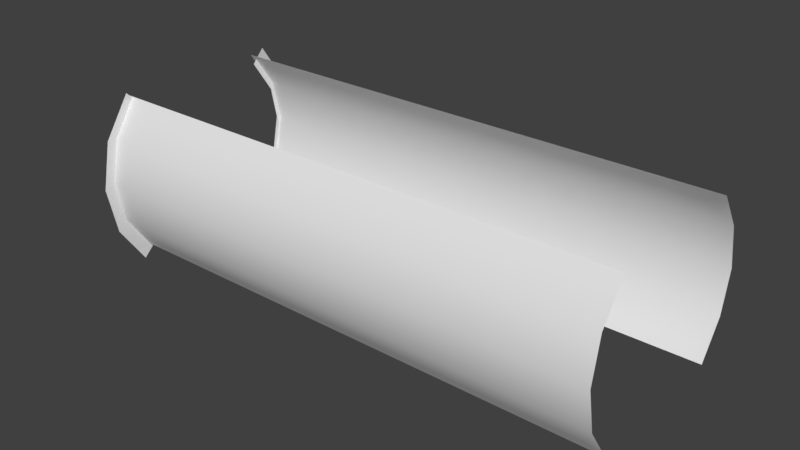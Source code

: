 # Source: test.blend  (saved by Blender 2.79.7; exported with 4.5.12 LTS)
import bpy
from mathutils import Matrix  # noqa: F401  (used for matrix-valued properties, if any)

bpy.ops.wm.read_factory_settings(use_empty=True)
scene = bpy.context.scene
scene.name = 'Scene'

# ---- collections
col_collection_1 = bpy.data.collections.new('Collection 1'); scene.collection.children.link(col_collection_1)

# ---- materials (node trees are filled in below, after node groups)
mat_m1warp_particle = bpy.data.materials.new('m1warp_particle')
mat_m1warp_particle.alpha_threshold = 0.0
mat_m1warp_particle.use_transparent_shadow = False
mat_m1warp_particle.roughness = 0.5
mat_m0zz_ring_001 = bpy.data.materials.new('m0zz_ring.001')
mat_m0zz_ring_001.alpha_threshold = 0.0
mat_m0zz_ring_001.use_transparent_shadow = False
mat_m0zz_ring_001.roughness = 0.5
mat_m2pin_warpmain = bpy.data.materials.new('m2pin_WarpMain')
mat_m2pin_warpmain.alpha_threshold = 0.0
mat_m2pin_warpmain.use_transparent_shadow = False
mat_m2pin_warpmain.roughness = 0.5

# ---- material node trees

# ---- world
world_world = bpy.data.worlds.new('World'); scene.world = world_world
world_world.color = (0.05088, 0.05088, 0.05088)
world_world.use_sun_shadow = False
world_world.sun_shadow_jitter_overblur = 0.0

# ---- meshes
me_meshid1_name_002 = bpy.data.meshes.new('meshId1_name.002')
me_meshid1_name_002.from_pydata([(-3450.0, 1713.0, 709.5), (-3450.0, 1856.0, -9.517e-05), (-4435.0, 1713.0, 709.5), (-4435.0, 1856.0, -9.517e-05), (-1480.0, 1856.0, -9.517e-05), (-1480.0, 1713.0, 709.5), (-4435.0, 1311.0, 1311.0), (-1480.0, 1311.0, 1311.0), (-3450.0, -1713.0, -709.5), (-4435.0, -1713.0, -709.5), (-4435.0, -1856.0, 0.0003931), (-2465.0, -1856.0, 0.0003931), (-1480.0, -1713.0, -709.5), (-2465.0, 1713.0, -709.5), (-3450.0, 1713.0, -709.5), (-2465.0, 1856.0, -9.517e-05), (-1480.0, 1713.0, -709.5), (494.0, 1713.0, 709.5), (494.0, 1856.0, -9.517e-05), (1479.0, 1856.0, -9.517e-05), (2468.0, 1713.0, -709.5), (3453.0, 1856.0, -9.517e-05), (4438.0, 1713.0, -709.5), (2468.0, 1856.0, -9.517e-05), (4438.0, 1713.0, 709.5), (3453.0, 1713.0, 709.5), (2468.0, 1713.0, 709.5), (1479.0, 1311.0, 1311.0), (3453.0, -1311.0, 1311.0), (3453.0, -1713.0, 709.5), (1479.0, -1713.0, 709.5), (-490.9, 1311.0, 1311.0), (-490.9, 1713.0, 709.5), (3453.0, 1713.0, -709.5), (4438.0, 1311.0, -1311.0), (3453.0, -1311.0, -1311.0), (494.0, 1311.0, 1311.0), (2468.0, -1311.0, 1311.0), (-2465.0, 1713.0, 709.5), (-2465.0, 1311.0, 1311.0), (-3450.0, 1311.0, 1311.0), (4438.0, -1713.0, 709.5), (2468.0, -1713.0, 709.5), (4438.0, -1713.0, -709.5), (2468.0, -1311.0, -1311.0), (494.0, -1311.0, 1311.0), (-1480.0, -1311.0, 1311.0), (494.0, -1713.0, 709.5), (-490.9, -1311.0, 1311.0), (1479.0, -1311.0, 1311.0), (3453.0, 1311.0, -1311.0), (2468.0, 1311.0, -1311.0), (-490.9, -1713.0, 709.5), (-1480.0, -1856.0, 0.0003931), (-1480.0, -1713.0, 709.5), (1479.0, -1713.0, -709.5), (494.0, -1311.0, -1311.0), (-490.9, -1713.0, -709.5), (-4435.0, -1311.0, -1311.0), (-2465.0, -1713.0, -709.5), (-2465.0, -1311.0, -1311.0), (494.0, -1713.0, -709.5), (494.0, -1856.0, 0.0003931), (-490.9, -1856.0, 0.0003931), (1479.0, -1856.0, 0.0003931), (-490.9, -1311.0, -1311.0), (-1480.0, -1311.0, -1311.0), (1479.0, -1311.0, -1311.0), (-4435.0, -1311.0, 1311.0), (-2465.0, -1311.0, 1311.0), (-3450.0, -1311.0, 1311.0), (-490.9, 1311.0, -1311.0), (494.0, 1311.0, -1311.0), (3453.0, -1856.0, 0.0003931), (2468.0, -1856.0, 0.0003931), (2468.0, -1713.0, -709.5), (3453.0, -1713.0, -709.5), (4438.0, -1856.0, 0.0003931), (-3450.0, -1311.0, -1311.0), (-2465.0, -1713.0, 709.5), (-3450.0, -1856.0, 0.0003931), (-3450.0, -1713.0, 709.5), (494.0, 1713.0, -709.5), (-490.9, 1713.0, -709.5), (-490.9, 1856.0, -9.517e-05), (3453.0, 1311.0, 1311.0), (2468.0, 1311.0, 1311.0), (4438.0, 1311.0, 1311.0), (-2465.0, 1311.0, -1311.0), (-3450.0, 1311.0, -1311.0), (-4435.0, 1311.0, -1311.0), (-4435.0, -1713.0, 709.5), (-4435.0, 1713.0, -709.5), (-1480.0, 1311.0, -1311.0), (1479.0, 1311.0, -1311.0), (1479.0, 1713.0, 709.5), (1479.0, 1713.0, -709.5), (4438.0, -1311.0, 1311.0), (4438.0, -1311.0, -1311.0), (4442.0, 1856.0, -9.517e-05), (-2465.0, -1428.0, -1136.0), (-1480.0, -1428.0, -1136.0), (-3450.0, -1428.0, -1136.0), (-1480.0, 1428.0, -1136.0), (-2465.0, 1428.0, -1136.0), (-2465.0, 1428.0, 1136.0), (-3450.0, 1428.0, 1136.0), (3453.0, 1428.0, 1136.0), (2468.0, 1428.0, 1136.0), (3453.0, 1428.0, -1136.0), (4228.0, 1428.0, -1136.0), (4228.0, -1713.0, 709.5), (4228.0, -1856.0, 0.0003931), (4228.0, -1428.0, 1136.0), (4228.0, 1713.0, 708.9), (4228.0, 1428.0, 1136.0), (-4225.0, -1428.0, -1136.0), (494.0, -1428.0, 1136.0), (1479.0, -1428.0, 1136.0), (-4225.0, 1428.0, 1136.0), (2468.0, -1428.0, -1136.0), (1479.0, -1428.0, -1136.0), (-490.9, 1428.0, -1136.0), (494.0, 1428.0, -1136.0), (-2465.0, -1428.0, 1136.0), (-3450.0, -1428.0, 1136.0), (4228.0, -1713.0, -709.5), (4228.0, -1428.0, -1136.0), (1479.0, 1428.0, 1136.0), (2468.0, -1428.0, 1136.0), (4228.0, 1713.0, -708.9), (4232.0, 1856.0, -9.517e-05), (494.0, 1428.0, 1136.0), (3453.0, -1428.0, 1136.0), (494.0, -1428.0, -1136.0), (-490.9, -1428.0, -1136.0), (-1480.0, 1428.0, 1136.0), (-4225.0, -1856.0, 0.0003931), (-4225.0, -1713.0, 709.5), (2468.0, 1428.0, -1136.0), (-490.9, -1428.0, 1136.0), (-1480.0, -1428.0, 1136.0), (-490.9, 1428.0, 1136.0), (-4225.0, 1713.0, 709.5), (3453.0, -1428.0, -1136.0), (-3450.0, 1428.0, -1136.0), (-4225.0, 1428.0, -1136.0), (-4225.0, -1713.0, -709.5), (-4225.0, 1856.0, -9.517e-05), (1479.0, 1428.0, -1136.0), (-4225.0, -1428.0, 1136.0), (-4225.0, 1713.0, -709.5)], [], [(121, 75, 120), (116, 8, 102), (137, 8, 147), (140, 47, 52), (112, 29, 111), (76, 74, 73), (63, 47, 62), (18, 83, 82), (30, 62, 47), (16, 104, 103), (130, 21, 33), (146, 14, 151), (149, 20, 96), (128, 17, 95), (115, 25, 114), (118, 42, 30), (75, 144, 120), (59, 102, 8), (126, 144, 76), (125, 79, 81), (0, 105, 106), (15, 14, 13), (12, 11, 53), (32, 132, 142), (143, 106, 119), (101, 59, 12), (33, 139, 109), (59, 80, 11), (23, 25, 26), (80, 79, 11), (150, 81, 138), (26, 107, 108), (148, 0, 143), (38, 1, 15), (19, 26, 95), (129, 29, 42), (95, 108, 128), (141, 52, 54), (101, 57, 135), (95, 18, 19), (4, 32, 5), (96, 123, 149), (122, 82, 83), (103, 83, 16), (54, 11, 79), (74, 29, 73), (64, 75, 55), (138, 80, 137), (84, 17, 32), (16, 84, 4), (12, 63, 57), (110, 33, 109), (135, 61, 134), (114, 21, 131), (96, 23, 19), (21, 20, 33), (64, 61, 62), (54, 124, 141), (5, 142, 136), (111, 133, 113), (136, 38, 5), (4, 13, 16), (151, 1, 148), (64, 42, 74), (55, 134, 61), (112, 76, 73), (57, 62, 61), (19, 82, 96), (53, 52, 63), (5, 15, 4), (145, 13, 14), (118, 47, 117), (101, 60, 100), (100, 78, 102), (104, 93, 103), (105, 40, 106), (107, 86, 108), (110, 50, 34), (111, 77, 112), (113, 41, 111), (115, 24, 87), (116, 78, 58), (117, 49, 118), (119, 40, 6), (120, 67, 121), (122, 72, 123), (125, 69, 124), (127, 43, 98), (108, 27, 128), (118, 37, 129), (131, 22, 99), (128, 36, 132), (113, 28, 97), (103, 71, 122), (134, 65, 135), (136, 39, 105), (137, 91, 138), (139, 50, 109), (115, 85, 107), (141, 48, 140), (124, 46, 141), (132, 31, 142), (119, 2, 143), (127, 35, 144), (140, 45, 117), (142, 7, 136), (145, 88, 104), (146, 89, 145), (147, 10, 137), (143, 3, 148), (123, 94, 149), (135, 66, 101), (129, 28, 133), (112, 43, 126), (149, 51, 139), (110, 22, 130), (150, 91, 68), (144, 44, 120), (121, 56, 134), (131, 24, 114), (148, 92, 151), (150, 70, 125), (146, 92, 90), (116, 9, 147), (121, 55, 75), (116, 147, 8), (137, 80, 8), (140, 117, 47), (112, 73, 29), (76, 75, 74), (63, 52, 47), (18, 84, 83), (30, 64, 62), (16, 13, 104), (130, 131, 21), (146, 145, 14), (149, 139, 20), (128, 132, 17), (115, 107, 25), (118, 129, 42), (75, 76, 144), (59, 100, 102), (126, 127, 144), (125, 124, 79), (0, 38, 105), (15, 1, 14), (12, 59, 11), (32, 17, 132), (143, 0, 106), (101, 100, 59), (33, 20, 139), (59, 8, 80), (23, 21, 25), (80, 81, 79), (150, 125, 81), (26, 25, 107), (148, 1, 0), (38, 0, 1), (19, 23, 26), (129, 133, 29), (95, 26, 108), (141, 140, 52), (101, 12, 57), (95, 17, 18), (4, 84, 32), (96, 82, 123), (122, 123, 82), (103, 122, 83), (54, 53, 11), (74, 42, 29), (64, 74, 75), (138, 81, 80), (84, 18, 17), (16, 83, 84), (12, 53, 63), (110, 130, 33), (135, 57, 61), (114, 25, 21), (96, 20, 23), (21, 23, 20), (64, 55, 61), (54, 79, 124), (5, 32, 142), (111, 29, 133), (136, 105, 38), (4, 15, 13), (151, 14, 1), (64, 30, 42), (55, 121, 134), (112, 126, 76), (57, 63, 62), (19, 18, 82), (53, 54, 52), (5, 38, 15), (145, 104, 13), (118, 30, 47), (101, 66, 60), (100, 60, 78), (104, 88, 93), (105, 39, 40), (107, 85, 86), (110, 109, 50), (111, 41, 77), (113, 97, 41), (115, 114, 24), (116, 102, 78), (117, 45, 49), (119, 106, 40), (120, 44, 67), (122, 71, 72), (125, 70, 69), (127, 126, 43), (108, 86, 27), (118, 49, 37), (131, 130, 22), (128, 27, 36), (113, 133, 28), (103, 93, 71), (134, 56, 65), (136, 7, 39), (137, 10, 91), (139, 51, 50), (115, 87, 85), (141, 46, 48), (124, 69, 46), (132, 36, 31), (119, 6, 2), (127, 98, 35), (140, 48, 45), (142, 31, 7), (145, 89, 88), (146, 90, 89), (147, 9, 10), (143, 2, 3), (123, 72, 94), (135, 65, 66), (129, 37, 28), (112, 77, 43), (149, 94, 51), (110, 34, 22), (150, 138, 91), (144, 35, 44), (121, 67, 56), (131, 99, 24), (148, 3, 92), (150, 68, 70), (146, 151, 92), (116, 58, 9)])
me_meshid1_name_002.polygons.foreach_set('use_smooth', [True] * 248)
_uv = me_meshid1_name_002.uv_layers.new(name='UVMap')
_uv.uv.foreach_set('vector', [1.927, 1.0, 1.75, 0.6719, 1.927, 0.6719, 1.927, 0.93, 1.75, 0.6719, 1.927, 0.6719, 1.5, 0.93, 1.75, 0.6719, 1.75, 0.93, 1.073, 0.6719, 1.25, 0.3398, 1.25, 0.6719, 1.5, 0.08167, 1.25, 0.3398, 1.25, 0.08167, 1.75, 0.3398, 1.5, 0.6719, 1.5, 0.3398, 1.5, 0.6719, 1.25, 0.3398, 1.5, 0.3398, -0.5, 0.3398, -0.75, 0.6719, -0.75, 0.3398, 1.25, 0.01172, 1.5, 0.3398, 1.25, 0.3398, -0.75, 0.01172, -0.9274, 0.3398, -0.9274, 0.01172, -0.7498, 0.08167, -0.5, 0.3398, -0.75, 0.3398, -0.9274, 0.93, -0.75, 0.6719, -0.75, 0.93, -0.9274, 1.0, -0.75, 0.6719, -0.75, 1.0, -0.07256, 0.01172, -0.25, 0.3398, -0.25, 0.01172, -0.07256, 0.08167, -0.25, 0.3398, -0.2502, 0.08167, 1.073, 1.0, 1.25, 0.6719, 1.25, 1.0, 1.75, 0.6719, 1.927, 0.3398, 1.927, 0.6719, 1.75, 0.3398, 1.927, 0.6719, 1.75, 0.6719, 1.75, 0.08167, 1.927, 0.3398, 1.75, 0.3398, 1.073, 0.6719, 1.25, 0.3398, 1.25, 0.6719, -0.25, 0.6719, -0.07256, 0.3398, -0.07256, 0.6719, -0.5, 0.3398, -0.75, 0.6719, -0.75, 0.3398, 1.75, 0.01172, 1.5, 0.3398, 1.5, 0.01172, -0.25, 0.6719, -0.07256, 0.3398, -0.07256, 0.6719, -0.25, 0.93, -0.07256, 0.6719, -0.07256, 0.93, 1.927, 0.01172, 1.75, 0.3398, 1.75, 0.01172, -0.75, 0.3398, -0.9274, 0.6719, -0.9274, 0.3398, 1.75, 0.3398, 1.5, 0.6719, 1.5, 0.3398, -0.5, 0.6719, -0.25, 0.3398, -0.25, 0.6719, 1.5, 0.6719, 1.25, 0.3398, 1.5, 0.3398, 1.073, 0.93, 1.25, 0.6719, 1.25, 0.93, -0.25, 0.6719, -0.07256, 0.3398, -0.07256, 0.6719, -0.5, 0.93, -0.25, 0.6719, -0.25, 0.93, -0.25, 0.3398, -0.5, 0.6719, -0.5, 0.3398, -0.5, 1.0, -0.25, 0.6719, -0.25, 1.0, 1.073, 0.6719, 1.25, 0.3398, 1.25, 0.6719, -0.25, 1.0, -0.07256, 0.6719, -0.07256, 1.0, 1.073, 1.0, 1.25, 0.6719, 1.25, 1.0, 1.927, 1.0, 1.75, 0.6719, 1.927, 0.6719, -0.25, 0.01172, -0.5, 0.3398, -0.5, 0.01172, -0.5, 1.0, -0.25, 0.6719, -0.25, 1.0, -0.75, 0.01172, -0.9274, 0.3398, -0.9274, 0.01172, -0.9274, 0.6719, -0.75, 0.3398, -0.75, 0.6719, -0.9274, 1.0, -0.75, 0.6719, -0.75, 1.0, 1.25, 0.01172, 1.5, 0.3398, 1.25, 0.3398, 1.5, 0.6719, 1.25, 0.3398, 1.5, 0.3398, 1.5, 1.0, 1.75, 0.6719, 1.75, 1.0, 1.25, 0.93, 1.5, 0.6719, 1.5, 0.93, -0.5, 0.6719, -0.25, 0.3398, -0.25, 0.6719, -0.75, 1.0, -0.5, 0.6719, -0.5, 1.0, 1.75, 1.0, 1.5, 0.6719, 1.75, 0.6719, -0.9274, 0.08167, -0.75, 0.3398, -0.9274, 0.3398, 1.927, 0.6719, 1.75, 0.3398, 1.927, 0.3398, -0.2502, 0.08167, -0.5, 0.3398, -0.5, 0.08137, -0.75, 1.0, -0.5, 0.6719, -0.5, 1.0, -0.5, 0.3398, -0.75, 0.6719, -0.75, 0.3398, 1.5, 0.01172, 1.75, 0.3398, 1.5, 0.3398, 1.25, 0.01172, 1.073, 0.3398, 1.073, 0.01172, -0.25, 1.0, -0.07256, 0.6719, -0.07256, 1.0, 1.25, 0.08167, 1.073, 0.3398, 1.073, 0.08167, -0.07256, 0.01172, -0.25, 0.3398, -0.25, 0.01172, -0.5, 0.01172, -0.75, 0.3398, -0.75, 0.01172, -0.75, 0.93, -0.5, 0.6719, -0.5, 0.93, 1.5, 1.0, 1.25, 0.6719, 1.5, 0.6719, 1.75, 0.01172, 1.927, 0.3398, 1.75, 0.3398, 1.5, 0.08167, 1.75, 0.3398, 1.5, 0.3398, 1.75, 0.6719, 1.5, 0.3398, 1.75, 0.3398, -0.5, 0.01172, -0.75, 0.3398, -0.75, 0.01172, 1.5, 1.0, 1.25, 0.6719, 1.5, 0.6719, -0.25, 0.01172, -0.5, 0.3398, -0.5, 0.01172, -0.9274, 0.6719, -0.75, 0.3398, -0.75, 0.6719, 1.073, 0.01172, 1.25, 0.3398, 1.073, 0.4353, 1.927, 0.01172, 2.0, 0.3398, 1.927, 0.3398, 1.927, 0.3398, 2.0, 0.6719, 1.927, 0.6719, -0.9274, 0.3398, -1.0, 0.01172, -0.9274, 0.01172, -0.07256, 0.3398, 0.0, 0.6719, -0.07256, 0.6719, -0.07256, 0.3398, 0.0, 0.6719, -0.07256, 0.6719, -0.9274, 0.08167, -1.0, 0.3398, -1.0, 0.01172, 1.25, 0.08167, 1.5, 0.01172, 1.5, 0.08167, 1.073, 0.08167, 1.25, 0.01172, 1.25, 0.08167, -0.07256, 0.08167, -0.25, 0.01172, 0.0, 0.01172, 1.927, 0.93, 2.0, 0.6719, 2.0, 1.0, 1.073, 0.4353, 1.0, 0.01172, 1.073, 0.01172, -0.07256, 0.93, 0.0, 0.6719, 0.0, 1.0, 1.927, 0.6719, 2.0, 1.0, 1.927, 1.0, -0.9274, 0.6719, -1.0, 0.3398, -0.9274, 0.3398, 1.073, 0.6719, 1.0, 0.3398, 1.073, 0.3398, 1.927, 0.08167, 1.75, 0.01172, 2.0, 0.01172, -0.07256, 0.6719, 0.0, 1.0, -0.07256, 1.0, 1.073, 1.0, 1.0, 0.6719, 1.073, 0.6719, -0.5, 0.08137, -0.75, 0.01172, -0.5, 0.01172, -0.07256, 0.01172, 0.0, 0.3398, -0.07256, 0.3398, 1.073, 0.08167, 1.0, 0.3398, 1.0, 0.01172, -0.9274, 1.0, -1.0, 0.6719, -0.9274, 0.6719, 1.927, 0.3398, 2.0, 0.6719, 1.927, 0.6719, -0.07256, 0.01172, 0.0, 0.3398, -0.07256, 0.3398, 1.5, 0.93, 1.25, 1.0, 1.25, 0.93, -0.9274, 0.6719, -1.0, 0.3398, -0.9274, 0.3398, -0.07256, 0.08167, 0.0, 0.3398, -0.07256, 0.3398, 1.073, 1.0, 1.0, 0.6719, 1.073, 0.6719, 1.073, 0.3398, 1.0, 0.01172, 1.073, 0.01172, -0.07256, 0.3398, 0.0, 0.6719, -0.07256, 0.6719, -0.07256, 0.93, -0.25, 1.0, -0.25, 0.93, 1.927, 0.08167, 2.0, 0.3398, 1.927, 0.3398, 1.073, 0.6719, 1.0, 0.3398, 1.073, 0.4353, -0.07256, 0.6719, 0.0, 1.0, -0.07256, 1.0, -0.9274, 0.6719, -1.0, 0.3398, -0.9274, 0.3398, -0.9274, 0.93, -1.0, 0.6719, -0.9274, 0.6719, 1.75, 0.93, 1.5, 1.0, 1.5, 0.93, -0.25, 0.93, -0.5, 1.0, -0.5, 0.93, -0.9274, 0.3398, -1.0, 0.01172, -0.9274, 0.01172, 1.927, 0.6719, 2.0, 1.0, 1.927, 1.0, 1.073, 0.6719, 1.0, 0.3398, 1.073, 0.3398, 1.5, 0.08167, 1.75, 0.01172, 1.75, 0.08167, -0.9274, 1.0, -1.0, 0.6719, -0.9274, 0.6719, -0.9274, 0.08167, -0.75, 0.01172, -0.7498, 0.08167, 1.073, 0.93, 1.25, 1.0, 1.0, 1.0, 1.927, 0.3398, 2.0, 0.6719, 1.927, 0.6719, 1.927, 0.01172, 2.0, 0.3398, 1.927, 0.3398, -0.5, 0.08137, -0.25, 0.01172, -0.2502, 0.08167, -0.5, 0.93, -0.75, 1.0, -0.75, 0.93, 1.073, 0.93, 1.0, 0.6719, 1.073, 0.6719, -0.9274, 0.93, -0.75, 1.0, -1.0, 1.0, 1.927, 0.93, 1.75, 1.0, 1.75, 0.93, 1.927, 1.0, 1.75, 1.0, 1.75, 0.6719, 1.927, 0.93, 1.75, 0.93, 1.75, 0.6719, 1.5, 0.93, 1.5, 0.6719, 1.75, 0.6719, 1.073, 0.6719, 1.073, 0.4353, 1.25, 0.3398, 1.5, 0.08167, 1.5, 0.3398, 1.25, 0.3398, 1.75, 0.3398, 1.75, 0.6719, 1.5, 0.6719, 1.5, 0.6719, 1.25, 0.6719, 1.25, 0.3398, -0.5, 0.3398, -0.5, 0.6719, -0.75, 0.6719, 1.25, 0.01172, 1.5, 0.01172, 1.5, 0.3398, -0.75, 0.01172, -0.75, 0.3398, -0.9274, 0.3398, -0.7498, 0.08167, -0.5, 0.08137, -0.5, 0.3398, -0.9274, 0.93, -0.9274, 0.6719, -0.75, 0.6719, -0.9274, 1.0, -0.9274, 0.6719, -0.75, 0.6719, -0.07256, 0.01172, -0.07256, 0.3398, -0.25, 0.3398, -0.07256, 0.08167, -0.07256, 0.3398, -0.25, 0.3398, 1.073, 1.0, 1.073, 0.6719, 1.25, 0.6719, 1.75, 0.6719, 1.75, 0.3398, 1.927, 0.3398, 1.75, 0.3398, 1.927, 0.3398, 1.927, 0.6719, 1.75, 0.08167, 1.927, 0.08167, 1.927, 0.3398, 1.073, 0.6719, 1.073, 0.3398, 1.25, 0.3398, -0.25, 0.6719, -0.25, 0.3398, -0.07256, 0.3398, -0.5, 0.3398, -0.5, 0.6719, -0.75, 0.6719, 1.75, 0.01172, 1.75, 0.3398, 1.5, 0.3398, -0.25, 0.6719, -0.25, 0.3398, -0.07256, 0.3398, -0.25, 0.93, -0.25, 0.6719, -0.07256, 0.6719, 1.927, 0.01172, 1.927, 0.3398, 1.75, 0.3398, -0.75, 0.3398, -0.75, 0.6719, -0.9274, 0.6719, 1.75, 0.3398, 1.75, 0.6719, 1.5, 0.6719, -0.5, 0.6719, -0.5, 0.3398, -0.25, 0.3398, 1.5, 0.6719, 1.25, 0.6719, 1.25, 0.3398, 1.073, 0.93, 1.073, 0.6719, 1.25, 0.6719, -0.25, 0.6719, -0.25, 0.3398, -0.07256, 0.3398, -0.5, 0.93, -0.5, 0.6719, -0.25, 0.6719, -0.25, 0.3398, -0.25, 0.6719, -0.5, 0.6719, -0.5, 1.0, -0.5, 0.6719, -0.25, 0.6719, 1.073, 0.6719, 1.073, 0.3398, 1.25, 0.3398, -0.25, 1.0, -0.25, 0.6719, -0.07256, 0.6719, 1.073, 1.0, 1.073, 0.6719, 1.25, 0.6719, 1.927, 1.0, 1.75, 1.0, 1.75, 0.6719, -0.25, 0.01172, -0.25, 0.3398, -0.5, 0.3398, -0.5, 1.0, -0.5, 0.6719, -0.25, 0.6719, -0.75, 0.01172, -0.75, 0.3398, -0.9274, 0.3398, -0.9274, 0.6719, -0.9274, 0.3398, -0.75, 0.3398, -0.9274, 1.0, -0.9274, 0.6719, -0.75, 0.6719, 1.25, 0.01172, 1.5, 0.01172, 1.5, 0.3398, 1.5, 0.6719, 1.25, 0.6719, 1.25, 0.3398, 1.5, 1.0, 1.5, 0.6719, 1.75, 0.6719, 1.25, 0.93, 1.25, 0.6719, 1.5, 0.6719, -0.5, 0.6719, -0.5, 0.3398, -0.25, 0.3398, -0.75, 1.0, -0.75, 0.6719, -0.5, 0.6719, 1.75, 1.0, 1.5, 1.0, 1.5, 0.6719, -0.9274, 0.08167, -0.7498, 0.08167, -0.75, 0.3398, 1.927, 0.6719, 1.75, 0.6719, 1.75, 0.3398, -0.2502, 0.08167, -0.25, 0.3398, -0.5, 0.3398, -0.75, 1.0, -0.75, 0.6719, -0.5, 0.6719, -0.5, 0.3398, -0.5, 0.6719, -0.75, 0.6719, 1.5, 0.01172, 1.75, 0.01172, 1.75, 0.3398, 1.25, 0.01172, 1.25, 0.3398, 1.073, 0.3398, -0.25, 1.0, -0.25, 0.6719, -0.07256, 0.6719, 1.25, 0.08167, 1.25, 0.3398, 1.073, 0.3398, -0.07256, 0.01172, -0.07256, 0.3398, -0.25, 0.3398, -0.5, 0.01172, -0.5, 0.3398, -0.75, 0.3398, -0.75, 0.93, -0.75, 0.6719, -0.5, 0.6719, 1.5, 1.0, 1.25, 1.0, 1.25, 0.6719, 1.75, 0.01172, 1.927, 0.01172, 1.927, 0.3398, 1.5, 0.08167, 1.75, 0.08167, 1.75, 0.3398, 1.75, 0.6719, 1.5, 0.6719, 1.5, 0.3398, -0.5, 0.01172, -0.5, 0.3398, -0.75, 0.3398, 1.5, 1.0, 1.25, 1.0, 1.25, 0.6719, -0.25, 0.01172, -0.25, 0.3398, -0.5, 0.3398, -0.9274, 0.6719, -0.9274, 0.3398, -0.75, 0.3398, 1.073, 0.01172, 1.25, 0.01172, 1.25, 0.3398, 1.927, 0.01172, 2.0, 0.01172, 2.0, 0.3398, 1.927, 0.3398, 2.0, 0.3398, 2.0, 0.6719, -0.9274, 0.3398, -1.0, 0.3398, -1.0, 0.01172, -0.07256, 0.3398, 0.0, 0.3398, 0.0, 0.6719, -0.07256, 0.3398, 0.0, 0.3398, 0.0, 0.6719, -0.9274, 0.08167, -0.9274, 0.3398, -1.0, 0.3398, 1.25, 0.08167, 1.25, 0.01172, 1.5, 0.01172, 1.073, 0.08167, 1.0, 0.01172, 1.25, 0.01172, -0.07256, 0.08167, -0.2502, 0.08167, -0.25, 0.01172, 1.927, 0.93, 1.927, 0.6719, 2.0, 0.6719, 1.073, 0.4353, 1.0, 0.3398, 1.0, 0.01172, -0.07256, 0.93, -0.07256, 0.6719, 0.0, 0.6719, 1.927, 0.6719, 2.0, 0.6719, 2.0, 1.0, -0.9274, 0.6719, -1.0, 0.6719, -1.0, 0.3398, 1.073, 0.6719, 1.0, 0.6719, 1.0, 0.3398, 1.927, 0.08167, 1.75, 0.08167, 1.75, 0.01172, -0.07256, 0.6719, 0.0, 0.6719, 0.0, 1.0, 1.073, 1.0, 1.0, 1.0, 1.0, 0.6719, -0.5, 0.08137, -0.7498, 0.08167, -0.75, 0.01172, -0.07256, 0.01172, 0.0, 0.01172, 0.0, 0.3398, 1.073, 0.08167, 1.073, 0.3398, 1.0, 0.3398, -0.9274, 1.0, -1.0, 1.0, -1.0, 0.6719, 1.927, 0.3398, 2.0, 0.3398, 2.0, 0.6719, -0.07256, 0.01172, 0.0, 0.01172, 0.0, 0.3398, 1.5, 0.93, 1.5, 1.0, 1.25, 1.0, -0.9274, 0.6719, -1.0, 0.6719, -1.0, 0.3398, -0.07256, 0.08167, 0.0, 0.01172, 0.0, 0.3398, 1.073, 1.0, 1.0, 1.0, 1.0, 0.6719, 1.073, 0.3398, 1.0, 0.3398, 1.0, 0.01172, -0.07256, 0.3398, 0.0, 0.3398, 0.0, 0.6719, -0.07256, 0.93, 0.0, 1.0, -0.25, 1.0, 1.927, 0.08167, 2.0, 0.01172, 2.0, 0.3398, 1.073, 0.6719, 1.0, 0.6719, 1.0, 0.3398, -0.07256, 0.6719, 0.0, 0.6719, 0.0, 1.0, -0.9274, 0.6719, -1.0, 0.6719, -1.0, 0.3398, -0.9274, 0.93, -1.0, 1.0, -1.0, 0.6719, 1.75, 0.93, 1.75, 1.0, 1.5, 1.0, -0.25, 0.93, -0.25, 1.0, -0.5, 1.0, -0.9274, 0.3398, -1.0, 0.3398, -1.0, 0.01172, 1.927, 0.6719, 2.0, 0.6719, 2.0, 1.0, 1.073, 0.6719, 1.0, 0.6719, 1.0, 0.3398, 1.5, 0.08167, 1.5, 0.01172, 1.75, 0.01172, -0.9274, 1.0, -1.0, 1.0, -1.0, 0.6719, -0.9274, 0.08167, -1.0, 0.01172, -0.75, 0.01172, 1.073, 0.93, 1.25, 0.93, 1.25, 1.0, 1.927, 0.3398, 2.0, 0.3398, 2.0, 0.6719, 1.927, 0.01172, 2.0, 0.01172, 2.0, 0.3398, -0.5, 0.08137, -0.5, 0.01172, -0.25, 0.01172, -0.5, 0.93, -0.5, 1.0, -0.75, 1.0, 1.073, 0.93, 1.0, 1.0, 1.0, 0.6719, -0.9274, 0.93, -0.75, 0.93, -0.75, 1.0, 1.927, 0.93, 2.0, 1.0, 1.75, 1.0])
_ca = me_meshid1_name_002.color_attributes.new('Col', 'BYTE_COLOR', 'CORNER')
_ca.data.foreach_set('color', [1.0, 1.0, 1.0, 1.0, 1.0, 1.0, 1.0, 1.0, 1.0, 1.0, 1.0, 1.0, 1.0, 1.0, 1.0, 1.0, 1.0, 1.0, 1.0, 1.0, 1.0, 1.0, 1.0, 1.0, 1.0, 1.0, 1.0, 1.0, 1.0, 1.0, 1.0, 1.0, 1.0, 1.0, 1.0, 1.0, 1.0, 1.0, 1.0, 1.0, 1.0, 1.0, 1.0, 1.0, 1.0, 1.0, 1.0, 1.0, 1.0, 1.0, 1.0, 1.0, 1.0, 1.0, 1.0, 1.0, 1.0, 1.0, 1.0, 1.0, 1.0, 1.0, 1.0, 1.0, 1.0, 1.0, 1.0, 1.0, 1.0, 1.0, 1.0, 1.0, 1.0, 1.0, 1.0, 1.0, 1.0, 1.0, 1.0, 1.0, 1.0, 1.0, 1.0, 1.0, 1.0, 1.0, 1.0, 1.0, 1.0, 1.0, 1.0, 1.0, 1.0, 1.0, 1.0, 1.0, 1.0, 1.0, 1.0, 1.0, 1.0, 1.0, 1.0, 1.0, 1.0, 1.0, 1.0, 1.0, 1.0, 1.0, 1.0, 1.0, 1.0, 1.0, 1.0, 1.0, 1.0, 1.0, 1.0, 1.0, 1.0, 1.0, 1.0, 1.0, 1.0, 1.0, 1.0, 1.0, 1.0, 1.0, 1.0, 1.0, 1.0, 1.0, 1.0, 1.0, 1.0, 1.0, 1.0, 1.0, 1.0, 1.0, 1.0, 1.0, 1.0, 1.0, 1.0, 1.0, 1.0, 1.0, 1.0, 1.0, 1.0, 1.0, 1.0, 1.0, 1.0, 1.0, 1.0, 1.0, 1.0, 1.0, 1.0, 1.0, 1.0, 1.0, 1.0, 1.0, 1.0, 1.0, 1.0, 1.0, 1.0, 1.0, 1.0, 1.0, 1.0, 1.0, 1.0, 1.0, 1.0, 1.0, 1.0, 1.0, 1.0, 1.0, 1.0, 1.0, 1.0, 1.0, 1.0, 1.0, 1.0, 1.0, 1.0, 1.0, 1.0, 1.0, 1.0, 1.0, 1.0, 1.0, 1.0, 1.0, 1.0, 1.0, 1.0, 1.0, 1.0, 1.0, 1.0, 1.0, 1.0, 1.0, 1.0, 1.0, 1.0, 1.0, 1.0, 1.0, 1.0, 1.0, 1.0, 1.0, 1.0, 1.0, 1.0, 1.0, 1.0, 1.0, 1.0, 1.0, 1.0, 1.0, 1.0, 1.0, 1.0, 1.0, 1.0, 1.0, 1.0, 1.0, 1.0, 1.0, 1.0, 1.0, 1.0, 1.0, 1.0, 1.0, 1.0, 1.0, 1.0, 1.0, 1.0, 1.0, 1.0, 1.0, 1.0, 1.0, 1.0, 1.0, 1.0, 1.0, 1.0, 1.0, 1.0, 1.0, 1.0, 1.0, 1.0, 1.0, 1.0, 1.0, 1.0, 1.0, 1.0, 1.0, 1.0, 1.0, 1.0, 1.0, 1.0, 1.0, 1.0, 1.0, 1.0, 1.0, 1.0, 1.0, 1.0, 1.0, 1.0, 1.0, 1.0, 1.0, 1.0, 1.0, 1.0, 1.0, 1.0, 1.0, 1.0, 1.0, 1.0, 1.0, 1.0, 1.0, 1.0, 1.0, 1.0, 1.0, 1.0, 1.0, 1.0, 1.0, 1.0, 1.0, 1.0, 1.0, 1.0, 1.0, 1.0, 1.0, 1.0, 1.0, 1.0, 1.0, 1.0, 1.0, 1.0, 1.0, 1.0, 1.0, 1.0, 1.0, 1.0, 1.0, 1.0, 1.0, 1.0, 1.0, 1.0, 1.0, 1.0, 1.0, 1.0, 1.0, 1.0, 1.0, 1.0, 1.0, 1.0, 1.0, 1.0, 1.0, 1.0, 1.0, 1.0, 1.0, 1.0, 1.0, 1.0, 1.0, 1.0, 1.0, 1.0, 1.0, 1.0, 1.0, 1.0, 1.0, 1.0, 1.0, 1.0, 1.0, 1.0, 1.0, 1.0, 1.0, 1.0, 1.0, 1.0, 1.0, 1.0, 1.0, 1.0, 1.0, 1.0, 1.0, 1.0, 1.0, 1.0, 1.0, 1.0, 1.0, 1.0, 1.0, 1.0, 1.0, 1.0, 1.0, 1.0, 1.0, 1.0, 1.0, 1.0, 1.0, 1.0, 1.0, 1.0, 1.0, 1.0, 1.0, 1.0, 1.0, 1.0, 1.0, 1.0, 1.0, 1.0, 1.0, 1.0, 1.0, 1.0, 1.0, 1.0, 1.0, 1.0, 1.0, 1.0, 1.0, 1.0, 1.0, 1.0, 1.0, 1.0, 1.0, 1.0, 1.0, 1.0, 1.0, 1.0, 1.0, 1.0, 1.0, 1.0, 1.0, 1.0, 1.0, 1.0, 1.0, 1.0, 1.0, 1.0, 1.0, 1.0, 1.0, 1.0, 1.0, 1.0, 1.0, 1.0, 1.0, 1.0, 1.0, 1.0, 1.0, 1.0, 1.0, 1.0, 1.0, 1.0, 1.0, 1.0, 1.0, 1.0, 1.0, 1.0, 1.0, 1.0, 1.0, 1.0, 1.0, 1.0, 1.0, 1.0, 1.0, 1.0, 1.0, 1.0, 1.0, 1.0, 1.0, 1.0, 1.0, 1.0, 1.0, 1.0, 1.0, 1.0, 1.0, 1.0, 1.0, 1.0, 1.0, 1.0, 1.0, 1.0, 1.0, 1.0, 1.0, 1.0, 1.0, 1.0, 1.0, 1.0, 1.0, 1.0, 1.0, 1.0, 1.0, 1.0, 1.0, 1.0, 1.0, 1.0, 1.0, 1.0, 1.0, 1.0, 1.0, 1.0, 1.0, 1.0, 1.0, 1.0, 1.0, 1.0, 1.0, 1.0, 1.0, 1.0, 1.0, 1.0, 1.0, 1.0, 1.0, 1.0, 1.0, 1.0, 1.0, 1.0, 1.0, 1.0, 1.0, 1.0, 1.0, 1.0, 1.0, 1.0, 1.0, 1.0, 1.0, 1.0, 1.0, 1.0, 1.0, 1.0, 1.0, 1.0, 1.0, 1.0, 1.0, 1.0, 1.0, 1.0, 1.0, 1.0, 1.0, 1.0, 1.0, 1.0, 1.0, 1.0, 1.0, 1.0, 1.0, 1.0, 1.0, 1.0, 1.0, 1.0, 1.0, 1.0, 1.0, 1.0, 1.0, 1.0, 1.0, 1.0, 1.0, 1.0, 1.0, 1.0, 1.0, 1.0, 1.0, 1.0, 1.0, 1.0, 1.0, 1.0, 1.0, 1.0, 1.0, 1.0, 1.0, 1.0, 1.0, 1.0, 1.0, 1.0, 1.0, 1.0, 1.0, 1.0, 1.0, 1.0, 1.0, 1.0, 1.0, 1.0, 1.0, 1.0, 1.0, 1.0, 1.0, 1.0, 1.0, 1.0, 1.0, 1.0, 1.0, 1.0, 1.0, 1.0, 1.0, 1.0, 1.0, 1.0, 1.0, 1.0, 1.0, 1.0, 1.0, 1.0, 1.0, 1.0, 1.0, 1.0, 1.0, 1.0, 1.0, 1.0, 1.0, 1.0, 1.0, 1.0, 1.0, 1.0, 1.0, 1.0, 1.0, 1.0, 1.0, 1.0, 1.0, 1.0, 1.0, 1.0, 1.0, 1.0, 1.0, 1.0, 1.0, 1.0, 1.0, 1.0, 1.0, 1.0, 1.0, 1.0, 1.0, 1.0, 1.0, 1.0, 1.0, 1.0, 1.0, 1.0, 1.0, 1.0, 1.0, 1.0, 1.0, 1.0, 1.0, 1.0, 1.0, 1.0, 1.0, 1.0, 1.0, 1.0, 1.0, 1.0, 1.0, 1.0, 1.0, 1.0, 1.0, 1.0, 1.0, 1.0, 1.0, 1.0, 1.0, 1.0, 1.0, 1.0, 1.0, 1.0, 1.0, 1.0, 1.0, 1.0, 1.0, 1.0, 1.0, 1.0, 1.0, 1.0, 1.0, 1.0, 1.0, 1.0, 1.0, 1.0, 1.0, 1.0, 1.0, 1.0, 1.0, 1.0, 1.0, 1.0, 1.0, 1.0, 1.0, 1.0, 1.0, 1.0, 1.0, 1.0, 1.0, 1.0, 1.0, 1.0, 1.0, 1.0, 1.0, 1.0, 1.0, 1.0, 1.0, 1.0, 1.0, 1.0, 1.0, 1.0, 1.0, 1.0, 1.0, 1.0, 1.0, 1.0, 1.0, 1.0, 1.0, 1.0, 1.0, 1.0, 1.0, 1.0, 1.0, 1.0, 1.0, 1.0, 1.0, 1.0, 1.0, 1.0, 1.0, 1.0, 1.0, 1.0, 1.0, 1.0, 1.0, 1.0, 1.0, 1.0, 1.0, 1.0, 1.0, 1.0, 1.0, 1.0, 1.0, 1.0, 1.0, 1.0, 1.0, 1.0, 1.0, 1.0, 1.0, 1.0, 1.0, 1.0, 1.0, 1.0, 1.0, 1.0, 1.0, 1.0, 1.0, 1.0, 1.0, 1.0, 1.0, 1.0, 1.0, 1.0, 1.0, 1.0, 1.0, 1.0, 1.0, 1.0, 1.0, 1.0, 1.0, 1.0, 1.0, 1.0, 1.0, 1.0, 1.0, 1.0, 1.0, 1.0, 1.0, 1.0, 1.0, 1.0, 1.0, 1.0, 1.0, 1.0, 1.0, 1.0, 1.0, 1.0, 1.0, 1.0, 1.0, 1.0, 1.0, 1.0, 1.0, 1.0, 1.0, 1.0, 1.0, 1.0, 1.0, 1.0, 1.0, 1.0, 1.0, 1.0, 1.0, 1.0, 1.0, 1.0, 1.0, 1.0, 1.0, 1.0, 1.0, 1.0, 1.0, 1.0, 1.0, 1.0, 1.0, 1.0, 1.0, 1.0, 1.0, 1.0, 1.0, 1.0, 1.0, 1.0, 1.0, 1.0, 1.0, 1.0, 1.0, 1.0, 1.0, 1.0, 1.0, 1.0, 1.0, 1.0, 1.0, 1.0, 1.0, 1.0, 1.0, 1.0, 1.0, 1.0, 1.0, 1.0, 1.0, 1.0, 1.0, 1.0, 1.0, 1.0, 1.0, 1.0, 1.0, 1.0, 1.0, 1.0, 1.0, 1.0, 1.0, 1.0, 1.0, 1.0, 1.0, 1.0, 1.0, 1.0, 1.0, 1.0, 1.0, 1.0, 1.0, 1.0, 1.0, 1.0, 1.0, 1.0, 1.0, 1.0, 1.0, 1.0, 1.0, 1.0, 1.0, 1.0, 1.0, 1.0, 1.0, 1.0, 1.0, 1.0, 1.0, 1.0, 1.0, 1.0, 1.0, 1.0, 1.0, 1.0, 1.0, 1.0, 1.0, 1.0, 1.0, 1.0, 1.0, 1.0, 1.0, 1.0, 1.0, 1.0, 1.0, 1.0, 1.0, 1.0, 1.0, 1.0, 1.0, 1.0, 1.0, 1.0, 1.0, 1.0, 1.0, 1.0, 1.0, 1.0, 1.0, 1.0, 1.0, 1.0, 1.0, 1.0, 1.0, 1.0, 1.0, 1.0, 1.0, 1.0, 1.0, 1.0, 1.0, 1.0, 1.0, 1.0, 1.0, 1.0, 1.0, 1.0, 1.0, 1.0, 1.0, 1.0, 1.0, 1.0, 1.0, 1.0, 1.0, 1.0, 1.0, 1.0, 1.0, 1.0, 1.0, 1.0, 1.0, 1.0, 1.0, 1.0, 1.0, 1.0, 1.0, 1.0, 1.0, 1.0, 1.0, 1.0, 1.0, 1.0, 1.0, 1.0, 1.0, 1.0, 1.0, 1.0, 1.0, 1.0, 1.0, 1.0, 1.0, 1.0, 1.0, 1.0, 1.0, 1.0, 1.0, 1.0, 1.0, 1.0, 1.0, 1.0, 1.0, 1.0, 1.0, 1.0, 1.0, 1.0, 1.0, 1.0, 1.0, 1.0, 1.0, 1.0, 1.0, 1.0, 1.0, 1.0, 1.0, 1.0, 1.0, 1.0, 1.0, 1.0, 1.0, 1.0, 1.0, 1.0, 1.0, 1.0, 1.0, 1.0, 1.0, 1.0, 1.0, 1.0, 1.0, 1.0, 1.0, 1.0, 1.0, 1.0, 1.0, 1.0, 1.0, 1.0, 1.0, 1.0, 1.0, 1.0, 1.0, 1.0, 1.0, 1.0, 1.0, 1.0, 1.0, 1.0, 1.0, 1.0, 1.0, 1.0, 1.0, 1.0, 1.0, 1.0, 1.0, 1.0, 1.0, 1.0, 1.0, 1.0, 1.0, 1.0, 1.0, 1.0, 1.0, 1.0, 1.0, 1.0, 1.0, 1.0, 1.0, 1.0, 1.0, 1.0, 1.0, 1.0, 1.0, 1.0, 1.0, 1.0, 1.0, 1.0, 1.0, 1.0, 1.0, 1.0, 1.0, 1.0, 1.0, 1.0, 1.0, 1.0, 1.0, 1.0, 1.0, 1.0, 1.0, 1.0, 1.0, 1.0, 1.0, 1.0, 1.0, 1.0, 1.0, 1.0, 1.0, 1.0, 1.0, 1.0, 1.0, 1.0, 1.0, 1.0, 1.0, 1.0, 1.0, 1.0, 1.0, 1.0, 1.0, 1.0, 1.0, 1.0, 1.0, 1.0, 1.0, 1.0, 1.0, 1.0, 1.0, 1.0, 1.0, 1.0, 1.0, 1.0, 1.0, 1.0, 1.0, 1.0, 1.0, 1.0, 1.0, 1.0, 1.0, 1.0, 1.0, 1.0, 1.0, 1.0, 1.0, 1.0, 1.0, 1.0, 1.0, 1.0, 1.0, 1.0, 1.0, 1.0, 1.0, 1.0, 1.0, 1.0, 1.0, 1.0, 1.0, 1.0, 1.0, 1.0, 1.0, 1.0, 1.0, 1.0, 1.0, 1.0, 1.0, 1.0, 1.0, 1.0, 1.0, 1.0, 1.0, 1.0, 1.0, 1.0, 1.0, 1.0, 1.0, 1.0, 1.0, 1.0, 1.0, 1.0, 1.0, 1.0, 1.0, 1.0, 1.0, 1.0, 1.0, 1.0, 1.0, 1.0, 1.0, 1.0, 1.0, 1.0, 1.0, 1.0, 1.0, 1.0, 1.0, 1.0, 1.0, 1.0, 1.0, 1.0, 1.0, 1.0, 1.0, 1.0, 1.0, 1.0, 1.0, 1.0, 1.0, 1.0, 1.0, 1.0, 1.0, 1.0, 1.0, 1.0, 1.0, 1.0, 1.0, 1.0, 1.0, 1.0, 1.0, 1.0, 1.0, 1.0, 1.0, 1.0, 1.0, 1.0, 1.0, 1.0, 1.0, 1.0, 1.0, 1.0, 1.0, 1.0, 1.0, 1.0, 1.0, 1.0, 1.0, 1.0, 1.0, 1.0, 1.0, 1.0, 1.0, 1.0, 1.0, 1.0, 1.0, 1.0, 1.0, 1.0, 1.0, 1.0, 1.0, 1.0, 1.0, 1.0, 1.0, 1.0, 1.0, 1.0, 1.0, 1.0, 1.0, 1.0, 1.0, 1.0, 1.0, 1.0, 1.0, 1.0, 1.0, 1.0, 1.0, 1.0, 1.0, 1.0, 1.0, 1.0, 1.0, 1.0, 1.0, 1.0, 1.0, 1.0, 1.0, 1.0, 1.0, 1.0, 1.0, 1.0, 1.0, 1.0, 1.0, 1.0, 1.0, 1.0, 1.0, 1.0, 1.0, 1.0, 1.0, 1.0, 1.0, 1.0, 1.0, 1.0, 1.0, 1.0, 1.0, 1.0, 1.0, 1.0, 1.0, 1.0, 1.0, 1.0, 1.0, 1.0, 1.0, 1.0, 1.0, 1.0, 1.0, 1.0, 1.0, 1.0, 1.0, 1.0, 1.0, 1.0, 1.0, 1.0, 1.0, 1.0, 1.0, 1.0, 1.0, 1.0, 1.0, 1.0, 1.0, 1.0, 1.0, 1.0, 1.0, 1.0, 1.0, 1.0, 1.0, 1.0, 1.0, 1.0, 1.0, 1.0, 1.0, 1.0, 1.0, 1.0, 1.0, 1.0, 1.0, 1.0, 1.0, 1.0, 1.0, 1.0, 1.0, 1.0, 1.0, 1.0, 1.0, 1.0, 1.0, 1.0, 1.0, 1.0, 1.0, 1.0, 1.0, 1.0, 1.0, 1.0, 1.0, 1.0, 1.0, 1.0, 1.0, 1.0, 1.0, 1.0, 1.0, 1.0, 1.0, 1.0, 1.0, 1.0, 1.0, 1.0, 1.0, 1.0, 1.0, 1.0, 1.0, 1.0, 1.0, 1.0, 1.0, 1.0, 1.0, 1.0, 1.0, 1.0, 1.0, 1.0, 1.0, 1.0, 1.0, 1.0, 1.0, 1.0, 1.0, 1.0, 1.0, 1.0, 1.0, 1.0, 1.0, 1.0, 1.0, 1.0, 1.0, 1.0, 1.0, 1.0, 1.0, 1.0, 1.0, 1.0, 1.0, 1.0, 1.0, 1.0, 1.0, 1.0, 1.0, 1.0, 1.0, 1.0, 1.0, 1.0, 1.0, 1.0, 1.0, 1.0, 1.0, 1.0, 1.0, 1.0, 1.0, 1.0, 1.0, 1.0, 1.0, 1.0, 1.0, 1.0, 1.0, 1.0, 1.0, 1.0, 1.0, 1.0, 1.0, 1.0, 1.0, 1.0, 1.0, 1.0, 1.0, 1.0, 1.0, 1.0, 1.0, 1.0, 1.0, 1.0, 1.0, 1.0, 1.0, 1.0, 1.0, 1.0, 1.0, 1.0, 1.0, 1.0, 1.0, 1.0, 1.0, 1.0, 1.0, 1.0, 1.0, 1.0, 1.0, 1.0, 1.0, 1.0, 1.0, 1.0, 1.0, 1.0, 1.0, 1.0, 1.0, 1.0, 1.0, 1.0, 1.0, 1.0, 1.0, 1.0, 1.0, 1.0, 1.0, 1.0, 1.0, 1.0, 1.0, 1.0, 1.0, 1.0, 1.0, 1.0, 1.0, 1.0, 1.0, 1.0, 1.0, 1.0, 1.0, 1.0, 1.0, 1.0, 1.0, 1.0, 1.0, 1.0, 1.0, 1.0, 1.0, 1.0, 1.0, 1.0, 1.0, 1.0, 1.0, 1.0, 1.0, 1.0, 1.0, 1.0, 1.0, 1.0, 1.0, 1.0, 1.0, 1.0, 1.0, 1.0, 1.0, 1.0, 1.0, 1.0, 1.0, 1.0, 1.0, 1.0, 1.0, 1.0, 1.0, 1.0, 1.0, 1.0, 1.0, 1.0, 1.0, 1.0, 1.0, 1.0, 1.0, 1.0, 1.0, 1.0, 1.0, 1.0, 1.0, 1.0, 1.0, 1.0, 1.0, 1.0, 1.0, 1.0, 1.0, 1.0, 1.0, 1.0, 1.0, 1.0, 1.0, 1.0, 1.0, 1.0, 1.0, 1.0, 1.0, 1.0, 1.0, 1.0, 1.0, 1.0, 1.0, 1.0, 1.0, 1.0, 1.0, 1.0, 1.0, 1.0, 1.0, 1.0, 1.0, 1.0, 1.0, 1.0, 1.0, 1.0, 1.0, 1.0, 1.0, 1.0, 1.0, 1.0, 1.0, 1.0, 1.0, 1.0, 1.0, 1.0, 1.0, 1.0, 1.0, 1.0, 1.0, 1.0, 1.0, 1.0, 1.0, 1.0, 1.0, 1.0, 1.0, 1.0, 1.0, 1.0, 1.0, 1.0, 1.0, 1.0, 1.0, 1.0, 1.0, 1.0, 1.0, 1.0, 1.0, 1.0, 1.0, 1.0, 1.0, 1.0, 1.0, 1.0, 1.0, 1.0, 1.0, 1.0, 1.0, 1.0, 1.0, 1.0, 1.0, 1.0, 1.0, 1.0, 1.0, 1.0, 1.0, 1.0, 1.0, 1.0, 1.0, 1.0, 1.0, 1.0, 1.0, 1.0, 1.0, 1.0, 1.0, 1.0, 1.0, 1.0, 1.0, 1.0, 1.0, 1.0, 1.0, 1.0, 1.0, 1.0, 1.0, 1.0, 1.0, 1.0, 1.0, 1.0, 1.0, 1.0, 1.0, 1.0, 1.0, 1.0, 1.0, 1.0, 1.0, 1.0, 1.0, 1.0, 1.0, 1.0, 1.0, 1.0, 1.0, 1.0, 1.0, 1.0, 1.0, 1.0, 1.0, 1.0, 1.0, 1.0, 1.0, 1.0, 1.0, 1.0, 1.0, 1.0, 1.0, 1.0, 1.0, 1.0, 1.0, 1.0, 1.0, 1.0, 1.0, 1.0, 1.0, 1.0, 1.0, 1.0, 1.0, 1.0, 1.0, 1.0, 1.0, 1.0, 1.0, 1.0, 1.0, 1.0, 1.0, 1.0, 1.0, 1.0, 1.0, 1.0, 1.0, 1.0, 1.0, 1.0, 1.0, 1.0, 1.0, 1.0, 1.0, 1.0, 1.0, 1.0, 1.0, 1.0, 1.0, 1.0, 1.0, 1.0, 1.0, 1.0, 1.0, 1.0, 1.0, 1.0, 1.0, 1.0, 1.0, 1.0, 1.0, 1.0, 1.0, 1.0, 1.0, 1.0, 1.0, 1.0, 1.0, 1.0, 1.0, 1.0, 1.0, 1.0, 1.0, 1.0, 1.0, 1.0, 1.0, 1.0, 1.0, 1.0, 1.0, 1.0, 1.0, 1.0, 1.0, 1.0, 1.0, 1.0, 1.0, 1.0, 1.0, 1.0, 1.0, 1.0, 1.0, 1.0, 1.0, 1.0, 1.0, 1.0, 1.0, 1.0, 1.0, 1.0, 1.0, 1.0, 1.0, 1.0, 1.0, 1.0, 1.0, 1.0, 1.0, 1.0, 1.0, 1.0, 1.0, 1.0, 1.0, 1.0, 1.0, 1.0, 1.0, 1.0, 1.0, 1.0, 1.0, 1.0, 1.0, 1.0, 1.0, 1.0, 1.0, 1.0, 1.0, 1.0, 1.0, 1.0, 1.0, 1.0, 1.0, 1.0, 1.0, 1.0, 1.0, 1.0, 1.0, 1.0, 1.0, 1.0, 1.0, 1.0, 1.0, 1.0, 1.0, 1.0, 1.0, 1.0, 1.0, 1.0, 1.0, 1.0, 1.0, 1.0, 1.0, 1.0, 1.0, 1.0, 1.0, 1.0, 1.0, 1.0, 1.0, 1.0, 1.0, 1.0, 1.0, 1.0, 1.0, 1.0, 1.0, 1.0, 1.0, 1.0, 1.0, 1.0, 1.0, 1.0, 1.0, 1.0, 1.0, 1.0, 1.0, 1.0, 1.0, 1.0, 1.0, 1.0, 1.0, 1.0, 1.0, 1.0, 1.0, 1.0, 1.0, 1.0, 1.0, 1.0, 1.0, 1.0, 1.0, 1.0, 1.0, 1.0, 1.0, 1.0, 1.0, 1.0, 1.0, 1.0, 1.0, 1.0, 1.0, 1.0, 1.0, 1.0, 1.0, 1.0, 1.0, 1.0, 1.0, 1.0, 1.0, 1.0, 1.0, 1.0, 1.0, 1.0, 1.0, 1.0, 1.0, 1.0, 1.0, 1.0, 1.0, 1.0, 1.0, 1.0, 1.0, 1.0, 1.0, 1.0, 1.0, 1.0, 1.0, 1.0, 1.0, 1.0, 1.0, 1.0, 1.0, 1.0, 1.0, 1.0, 1.0, 1.0, 1.0, 1.0, 1.0, 1.0, 1.0, 1.0, 1.0, 1.0, 1.0, 1.0, 1.0, 1.0, 1.0, 1.0, 1.0, 1.0, 1.0, 1.0, 1.0, 1.0, 1.0, 1.0, 1.0, 1.0, 1.0, 1.0, 1.0, 1.0, 1.0, 1.0, 1.0, 1.0, 1.0, 1.0, 1.0, 1.0, 1.0, 1.0, 1.0, 1.0, 1.0, 1.0, 1.0, 1.0, 1.0, 1.0, 1.0, 1.0, 1.0, 1.0, 1.0, 1.0, 1.0, 1.0, 1.0, 1.0, 1.0, 1.0, 1.0, 1.0, 1.0, 1.0, 1.0, 1.0, 1.0, 1.0, 1.0, 1.0, 1.0, 1.0, 1.0, 1.0, 1.0, 1.0, 1.0, 1.0, 1.0, 1.0, 1.0, 1.0, 1.0, 1.0, 1.0, 1.0, 1.0, 1.0, 1.0, 1.0, 1.0, 1.0, 1.0, 1.0, 1.0, 1.0, 1.0, 1.0, 1.0, 1.0, 1.0, 1.0, 1.0, 1.0, 1.0, 1.0, 1.0, 1.0, 1.0, 1.0, 1.0, 1.0, 1.0, 1.0, 1.0, 1.0, 1.0, 1.0, 1.0, 1.0, 1.0, 1.0, 1.0, 1.0, 1.0, 1.0, 1.0, 1.0, 1.0, 1.0, 1.0, 1.0, 1.0, 1.0, 1.0, 1.0, 1.0, 1.0, 1.0, 1.0, 1.0, 1.0, 1.0, 1.0, 1.0, 1.0, 1.0, 1.0, 1.0, 1.0, 1.0, 1.0, 1.0, 1.0, 1.0, 1.0, 1.0, 1.0, 1.0, 1.0, 1.0, 1.0, 1.0, 1.0, 1.0, 1.0, 1.0, 1.0, 1.0, 1.0, 1.0, 1.0, 1.0, 1.0, 1.0, 1.0, 1.0, 1.0, 1.0, 1.0, 1.0, 1.0, 1.0, 1.0, 1.0, 1.0, 1.0, 1.0, 1.0, 1.0, 1.0, 1.0, 1.0, 1.0, 1.0, 1.0, 1.0, 1.0, 1.0, 1.0, 1.0, 1.0, 1.0, 1.0, 1.0, 1.0, 1.0, 1.0, 1.0, 1.0, 1.0, 1.0, 1.0, 1.0, 1.0, 1.0, 1.0, 1.0, 1.0, 1.0, 1.0, 1.0, 1.0, 1.0, 1.0, 1.0, 1.0, 1.0, 1.0, 1.0, 1.0, 1.0, 1.0, 1.0, 1.0, 1.0, 1.0, 1.0, 1.0, 1.0, 1.0, 1.0, 1.0, 1.0, 1.0, 1.0, 1.0, 1.0, 1.0, 1.0, 1.0, 1.0, 1.0, 1.0, 1.0, 1.0, 1.0, 1.0, 1.0, 1.0, 1.0, 1.0, 1.0, 1.0, 1.0, 1.0, 1.0, 1.0, 1.0, 1.0, 1.0, 1.0, 1.0, 1.0, 1.0, 1.0, 1.0, 1.0, 1.0, 1.0, 1.0, 1.0, 1.0, 1.0, 1.0, 1.0, 1.0, 1.0, 1.0, 1.0, 1.0, 1.0, 1.0, 1.0, 1.0, 1.0, 1.0, 1.0, 1.0, 1.0, 1.0, 1.0, 1.0, 1.0, 1.0, 1.0, 1.0, 1.0, 1.0, 1.0, 1.0, 1.0, 1.0, 1.0, 1.0, 1.0, 1.0, 1.0, 1.0, 1.0, 1.0, 1.0, 1.0, 1.0, 1.0, 1.0, 1.0, 1.0, 1.0, 1.0, 1.0, 1.0, 1.0, 1.0, 1.0, 1.0, 1.0, 1.0, 1.0, 1.0, 1.0, 1.0, 1.0, 1.0, 1.0, 1.0, 1.0, 1.0, 1.0, 1.0, 1.0, 1.0, 1.0, 1.0, 1.0, 1.0, 1.0, 1.0, 1.0, 1.0, 1.0, 1.0, 1.0, 1.0, 1.0, 1.0, 1.0, 1.0, 1.0, 1.0, 1.0, 1.0, 1.0, 1.0, 1.0, 1.0, 1.0, 1.0, 1.0, 1.0, 1.0, 1.0, 1.0, 1.0, 1.0, 1.0, 1.0, 1.0, 1.0, 1.0, 1.0, 1.0, 1.0, 1.0, 1.0, 1.0, 1.0, 1.0, 1.0, 1.0, 1.0, 1.0, 1.0, 1.0, 1.0, 1.0, 1.0, 1.0, 1.0, 1.0, 1.0, 1.0, 1.0, 1.0, 1.0, 1.0, 1.0, 1.0, 1.0, 1.0, 1.0, 1.0, 1.0, 1.0, 1.0, 1.0, 1.0, 1.0, 1.0, 1.0, 1.0, 1.0, 1.0, 1.0, 1.0, 1.0, 1.0, 1.0, 1.0, 1.0, 1.0, 1.0, 1.0, 1.0, 1.0, 1.0, 1.0, 1.0, 1.0, 1.0, 1.0, 1.0, 1.0, 1.0, 1.0, 1.0, 1.0, 1.0, 1.0, 1.0, 1.0, 1.0, 1.0, 1.0, 1.0, 1.0, 1.0, 1.0, 1.0, 1.0, 1.0, 1.0, 1.0, 1.0, 1.0, 1.0, 1.0, 1.0, 1.0, 1.0, 1.0, 1.0, 1.0, 1.0, 1.0, 1.0, 1.0, 1.0, 1.0, 1.0, 1.0, 1.0, 1.0, 1.0, 1.0, 1.0, 1.0, 1.0, 1.0, 1.0, 1.0, 1.0, 1.0, 1.0, 1.0, 1.0, 1.0, 1.0, 1.0, 1.0, 1.0, 1.0, 1.0, 1.0, 1.0, 1.0, 1.0, 1.0, 1.0, 1.0, 1.0, 1.0, 1.0, 1.0, 1.0, 1.0, 1.0, 1.0, 1.0, 1.0, 1.0, 1.0, 1.0, 1.0, 1.0, 1.0, 1.0, 1.0, 1.0, 1.0, 1.0, 1.0, 1.0, 1.0, 1.0, 1.0, 1.0, 1.0, 1.0, 1.0, 1.0, 1.0, 1.0, 1.0, 1.0, 1.0, 1.0, 1.0, 1.0, 1.0, 1.0, 1.0, 1.0, 1.0, 1.0, 1.0, 1.0, 1.0, 1.0, 1.0, 1.0, 1.0, 1.0, 1.0, 1.0, 1.0, 1.0, 1.0, 1.0, 1.0, 1.0, 1.0, 1.0, 1.0, 1.0, 1.0, 1.0, 1.0, 1.0, 1.0, 1.0, 1.0, 1.0, 1.0, 1.0, 1.0, 1.0, 1.0, 1.0, 1.0, 1.0, 1.0, 1.0, 1.0, 1.0, 1.0, 1.0, 1.0, 1.0, 1.0, 1.0, 1.0, 1.0, 1.0, 1.0, 1.0, 1.0, 1.0, 1.0, 1.0, 1.0, 1.0, 1.0, 1.0, 1.0, 1.0, 1.0, 1.0, 1.0, 1.0, 1.0, 1.0, 1.0, 1.0, 1.0, 1.0, 1.0, 1.0, 1.0, 1.0, 1.0, 1.0, 1.0, 1.0, 1.0, 1.0, 1.0, 1.0, 1.0, 1.0, 1.0, 1.0, 1.0, 1.0, 1.0, 1.0, 1.0, 1.0, 1.0, 1.0, 1.0, 1.0, 1.0, 1.0, 1.0, 1.0, 1.0, 1.0, 1.0, 1.0, 1.0, 1.0, 1.0, 1.0, 1.0, 1.0, 1.0, 1.0, 1.0, 1.0, 1.0, 1.0, 1.0, 1.0, 1.0, 1.0, 1.0, 1.0, 1.0, 1.0, 1.0, 1.0, 1.0, 1.0, 1.0, 1.0, 1.0, 1.0, 1.0, 1.0, 1.0, 1.0, 1.0, 1.0, 1.0, 1.0, 1.0, 1.0, 1.0, 1.0, 1.0, 1.0, 1.0, 1.0, 1.0, 1.0, 1.0, 1.0, 1.0, 1.0, 1.0, 1.0, 1.0, 1.0, 1.0, 1.0, 1.0, 1.0, 1.0, 1.0, 1.0, 1.0, 1.0, 1.0, 1.0, 1.0, 1.0, 1.0, 1.0, 1.0, 1.0, 1.0, 1.0, 1.0, 1.0, 1.0, 1.0, 1.0, 1.0, 1.0, 1.0, 1.0, 1.0, 1.0, 1.0, 1.0, 1.0, 1.0, 1.0, 1.0, 1.0, 1.0, 1.0, 1.0, 1.0, 1.0, 1.0, 1.0, 1.0, 1.0, 1.0, 1.0, 1.0, 1.0, 1.0, 1.0, 1.0, 1.0, 1.0, 1.0, 1.0, 1.0, 1.0, 1.0, 1.0, 1.0, 1.0, 1.0, 1.0, 1.0, 1.0, 1.0, 1.0, 1.0, 1.0, 1.0, 1.0, 1.0, 1.0, 1.0, 1.0, 1.0, 1.0, 1.0, 1.0, 1.0, 1.0, 1.0, 1.0, 1.0, 1.0, 1.0, 1.0, 1.0, 1.0, 1.0, 1.0, 1.0, 1.0, 1.0, 1.0, 1.0, 1.0])
me_meshid1_name_002.materials.append(mat_m1warp_particle)
me_meshid1_name_002.use_remesh_preserve_volume = False
me_meshid1_name_002.use_remesh_preserve_attributes = False
me_meshid1_name_002.use_mirror_vertex_groups = False
me_meshid1_name_002.update()
me_meshid0_name_002 = bpy.data.meshes.new('meshId0_name.002')
me_meshid0_name_002.from_pydata([(-4361.0, 1972.0, -870.8), (-4361.0, 2131.0, -73.88), (-4351.0, 1800.0, -73.88), (-4351.0, -1190.0, -1312.0), (-4361.0, -1424.0, 1399.0), (-4351.0, -1190.0, 1165.0), (-4361.0, -1876.0, 723.1), (-4361.0, -2034.0, -73.88), (-4351.0, -1570.0, 596.4), (-4351.0, -1703.0, -73.88), (-4351.0, 1287.0, -1312.0), (-4351.0, 1667.0, -744.1), (-4351.0, -1570.0, -744.1), (-4361.0, -1424.0, -1546.0), (-4351.0, -1570.0, 596.4), (-4361.0, 1972.0, 723.1), (-4361.0, 1521.0, 1399.0), (-4351.0, 1287.0, 1165.0), (-4361.0, 1521.0, -1546.0), (-4361.0, -2034.0, -73.88), (-4361.0, -1876.0, -870.8), (-4351.0, 1667.0, 596.4), (-4361.0, 1972.0, 723.1), (-4361.0, 2131.0, -73.88)], [], [(19, 9, 12), (21, 22, 23), (18, 10, 11), (11, 2, 1), (8, 9, 7), (13, 20, 12), (5, 14, 6), (15, 21, 17), (19, 12, 20), (21, 23, 2), (18, 11, 0), (11, 1, 0), (8, 7, 6), (13, 12, 3), (5, 6, 4), (15, 17, 16)])
_uv = me_meshid0_name_002.uv_layers.new(name='UVMap')
_uv.uv.foreach_set('vector', [0.0, 0.09375, 0.0, 0.9062, 1.0, 0.9062, 1.0, 0.9062, 1.0, 0.09375, 0.0, 0.09375, 0.0, 0.09375, 0.0, 0.9062, 1.0, 0.9062, 0.0, 0.9062, 1.0, 0.9062, 1.0, 0.09375, 0.0, 0.9062, 1.0, 0.9062, 1.0, 0.09375, 1.0, 0.09375, 0.0, 0.09375, 0.0, 0.9062, 0.0, 0.9062, 1.0, 0.9062, 1.0, 0.09375, 0.0, 0.09375, 0.0, 0.9062, 1.0, 0.9062, 0.0, 0.09375, 1.0, 0.9062, 1.0, 0.09375, 1.0, 0.9062, 0.0, 0.09375, 0.0, 0.9062, 0.0, 0.09375, 1.0, 0.9062, 1.0, 0.09375, 0.0, 0.9062, 1.0, 0.09375, 0.0, 0.09375, 0.0, 0.9062, 1.0, 0.09375, 0.0, 0.09375, 1.0, 0.09375, 0.0, 0.9062, 1.0, 0.9062, 0.0, 0.9062, 1.0, 0.09375, 0.0, 0.09375, 0.0, 0.09375, 1.0, 0.9062, 1.0, 0.09375])
me_meshid0_name_002.materials.append(mat_m0zz_ring_001)
me_meshid0_name_002.use_remesh_preserve_volume = False
me_meshid0_name_002.use_remesh_preserve_attributes = False
me_meshid0_name_002.use_mirror_vertex_groups = False
me_meshid0_name_002.update()
me_meshid1_name = bpy.data.meshes.new('meshId1_name')
me_meshid1_name.from_pydata([(-4435.0, 1851.0, -9.517e-05), (-2468.0, 1710.0, 708.4), (-3451.0, -1710.0, -708.4), (-4435.0, -1710.0, -708.4), (-2468.0, -1851.0, 0.0003931), (-1484.0, -1851.0, 0.0003931), (-2468.0, 1710.0, -708.4), (-3451.0, 1851.0, -9.517e-05), (-2468.0, 1851.0, -9.517e-05), (491.1, 1710.0, 708.4), (491.1, 1851.0, -9.517e-05), (-1484.0, 1851.0, -9.517e-05), (1475.0, 1851.0, -9.517e-05), (3450.0, 1710.0, -708.4), (3450.0, 1851.0, -9.517e-05), (2467.0, 1710.0, 708.4), (2467.0, 1851.0, -9.517e-05), (1475.0, 1710.0, 708.4), (4433.0, 1710.0, 708.4), (3450.0, 1710.0, 708.4), (2467.0, 1309.0, 1309.0), (4433.0, -1309.0, 1309.0), (3450.0, -1309.0, 1309.0), (2467.0, -1309.0, 1309.0), (-492.3, 1710.0, 708.4), (1475.0, 1309.0, 1309.0), (3450.0, 1309.0, -1309.0), (2467.0, 1309.0, -1309.0), (2467.0, 1710.0, -708.4), (4433.0, 1309.0, -1309.0), (2467.0, -1309.0, -1309.0), (4433.0, -1309.0, -1309.0), (491.1, 1309.0, 1309.0), (-492.3, 1309.0, 1309.0), (-1484.0, 1710.0, 708.4), (-2468.0, 1309.0, 1309.0), (-3451.0, 1309.0, 1309.0), (-3451.0, 1710.0, 708.4), (-4435.0, 1309.0, 1309.0), (4433.0, -1710.0, 708.4), (3450.0, -1710.0, 708.4), (2467.0, -1710.0, 708.4), (3450.0, -1710.0, -708.4), (3450.0, -1309.0, -1309.0), (491.1, -1309.0, 1309.0), (-492.3, -1309.0, 1309.0), (-1484.0, -1309.0, 1309.0), (1475.0, -1309.0, 1309.0), (1475.0, -1710.0, 708.4), (491.1, -1851.0, 0.0003931), (491.1, -1710.0, 708.4), (-492.3, -1851.0, 0.0003931), (-492.3, -1710.0, 708.4), (-1484.0, -1710.0, 708.4), (1475.0, -1851.0, 0.0003931), (491.1, -1309.0, -1309.0), (-492.3, -1309.0, -1309.0), (-2468.0, -1710.0, -708.4), (-2468.0, -1309.0, -1309.0), (-1484.0, -1309.0, -1309.0), (491.1, -1710.0, -708.4), (-492.3, -1710.0, -708.4), (-1484.0, -1710.0, -708.4), (1475.0, -1710.0, -708.4), (491.1, 1710.0, -708.4), (491.1, 1309.0, -1309.0), (-492.3, 1710.0, -708.4), (-492.3, 1309.0, -1309.0), (-1484.0, 1710.0, -708.4), (-4435.0, -1309.0, 1309.0), (-2468.0, -1309.0, 1309.0), (-3451.0, -1710.0, 708.4), (-3451.0, -1309.0, 1309.0), (-4435.0, -1710.0, 708.4), (-1484.0, 1309.0, -1309.0), (3450.0, -1851.0, 0.0003931), (2467.0, -1851.0, 0.0003931), (2467.0, -1710.0, -708.4), (-3451.0, -1309.0, -1309.0), (-4435.0, -1309.0, -1309.0), (-2468.0, -1710.0, 708.4), (-3451.0, -1851.0, 0.0003931), (-4435.0, -1851.0, 0.0003931), (-492.3, 1851.0, -9.517e-05), (3450.0, 1309.0, 1309.0), (-3451.0, 1710.0, -708.4), (-3451.0, 1309.0, -1309.0), (-2468.0, 1309.0, -1309.0), (-4435.0, 1710.0, 708.4), (-4435.0, 1309.0, -1309.0), (-4435.0, 1710.0, -708.4), (-1484.0, 1309.0, 1309.0), (1475.0, 1309.0, -1309.0), (1475.0, -1309.0, -1309.0), (1475.0, 1710.0, -708.4), (4433.0, 1309.0, 1309.0), (4433.0, -1851.0, 0.0003931), (4433.0, -1710.0, -708.4), (4433.0, 1710.0, -708.4), (4442.0, 1851.0, -9.517e-05), (-2468.0, 1445.0, 1106.0), (-1484.0, 1445.0, 1106.0), (-492.3, -1445.0, 1106.0), (-1484.0, -1445.0, 1106.0), (3450.0, 1445.0, -1106.0), (2467.0, 1445.0, -1106.0), (-3451.0, 1445.0, 1106.0), (491.1, -1445.0, -1106.0), (-492.3, -1445.0, -1106.0), (-4190.0, 1445.0, 1106.0), (-4190.0, 1710.0, 708.4), (491.1, 1445.0, -1106.0), (-492.3, 1445.0, -1106.0), (491.1, -1445.0, 1106.0), (4189.0, -1445.0, 1106.0), (3450.0, -1445.0, 1106.0), (-2468.0, -1445.0, 1106.0), (-3451.0, -1445.0, 1106.0), (-3451.0, -1445.0, -1106.0), (-4190.0, -1445.0, -1106.0), (4189.0, 1711.0, 707.0), (4189.0, 1445.0, 1106.0), (4189.0, -1710.0, 708.4), (4189.0, -1851.0, -0.001316), (4189.0, 1445.0, -1106.0), (491.1, 1445.0, 1106.0), (-492.3, 1445.0, 1106.0), (-2468.0, -1445.0, -1106.0), (-1484.0, -1445.0, -1106.0), (-3451.0, 1445.0, -1106.0), (-4190.0, 1445.0, -1106.0), (4189.0, 1711.0, -707.0), (2467.0, -1445.0, 1106.0), (2467.0, -1445.0, -1106.0), (1475.0, -1445.0, -1106.0), (1475.0, 1445.0, 1106.0), (1475.0, 1445.0, -1106.0), (-4190.0, -1851.0, 0.0003931), (-4190.0, -1710.0, 708.4), (-1484.0, 1445.0, -1106.0), (2467.0, 1445.0, 1106.0), (1475.0, -1445.0, 1106.0), (-4190.0, 1710.0, -708.4), (4189.0, -1710.0, -708.4), (4189.0, -1445.0, -1106.0), (3450.0, -1445.0, -1106.0), (4198.0, 1852.0, -0.001804), (-2468.0, 1445.0, -1106.0), (3450.0, 1445.0, 1106.0), (-4190.0, -1445.0, 1106.0), (-4190.0, -1710.0, -708.4), (-4190.0, 1851.0, -9.517e-05)], [], [(62, 127, 57), (1, 7, 8), (13, 105, 104), (8, 85, 6), (94, 111, 136), (61, 49, 60), (51, 50, 49), (53, 4, 80), (131, 14, 13), (120, 14, 146), (151, 37, 110), (150, 118, 119), (11, 6, 68), (41, 75, 76), (138, 81, 137), (136, 28, 94), (129, 6, 85), (48, 76, 54), (48, 113, 141), (121, 19, 120), (37, 100, 106), (17, 140, 135), (12, 15, 17), (114, 40, 115), (141, 41, 48), (12, 64, 94), (63, 133, 134), (15, 148, 140), (16, 19, 15), (68, 83, 11), (132, 40, 41), (103, 52, 53), (102, 50, 52), (149, 71, 138), (83, 9, 24), (17, 10, 12), (5, 52, 51), (112, 64, 66), (75, 77, 76), (139, 66, 68), (53, 116, 103), (68, 147, 139), (10, 66, 64), (11, 24, 34), (128, 61, 108), (108, 60, 107), (63, 76, 77), (63, 107, 60), (142, 7, 151), (124, 13, 104), (24, 125, 126), (135, 9, 17), (137, 2, 150), (57, 81, 4), (123, 42, 75), (77, 145, 133), (62, 4, 5), (14, 28, 13), (94, 16, 12), (127, 2, 57), (110, 106, 109), (34, 8, 11), (122, 75, 40), (48, 49, 50), (62, 51, 61), (54, 60, 49), (81, 80, 4), (130, 85, 142), (117, 80, 71), (34, 126, 101), (101, 1, 34), (144, 42, 143), (101, 35, 100), (103, 45, 102), (105, 26, 104), (100, 36, 106), (107, 56, 108), (109, 88, 110), (112, 65, 111), (102, 44, 113), (114, 22, 21), (117, 70, 116), (119, 78, 79), (121, 18, 95), (123, 39, 96), (124, 26, 29), (125, 33, 126), (128, 58, 127), (130, 86, 129), (109, 36, 38), (124, 98, 131), (132, 22, 115), (134, 30, 93), (135, 32, 125), (136, 27, 105), (116, 46, 103), (137, 73, 138), (127, 78, 118), (139, 67, 112), (140, 25, 135), (141, 23, 132), (126, 91, 101), (130, 90, 89), (144, 97, 31), (145, 30, 133), (113, 47, 141), (146, 98, 99), (114, 39, 122), (147, 74, 139), (148, 20, 140), (123, 97, 143), (108, 59, 128), (121, 84, 148), (149, 73, 69), (134, 55, 107), (129, 87, 147), (146, 18, 120), (136, 65, 92), (150, 82, 137), (110, 0, 151), (144, 43, 145), (151, 90, 142), (149, 72, 117), (119, 3, 150), (62, 128, 127), (1, 37, 7), (13, 28, 105), (8, 7, 85), (94, 64, 111), (61, 51, 49), (51, 52, 50), (53, 5, 4), (131, 146, 14), (120, 19, 14), (151, 7, 37), (150, 2, 118), (11, 8, 6), (41, 40, 75), (138, 71, 81), (136, 105, 28), (129, 147, 6), (48, 41, 76), (48, 50, 113), (121, 148, 19), (37, 1, 100), (17, 15, 140), (12, 16, 15), (114, 122, 40), (141, 132, 41), (12, 10, 64), (63, 77, 133), (15, 19, 148), (16, 14, 19), (68, 66, 83), (132, 115, 40), (103, 102, 52), (102, 113, 50), (149, 117, 71), (83, 10, 9), (17, 9, 10), (5, 53, 52), (112, 111, 64), (75, 42, 77), (139, 112, 66), (53, 80, 116), (68, 6, 147), (10, 83, 66), (11, 83, 24), (128, 62, 61), (108, 61, 60), (63, 54, 76), (63, 134, 107), (142, 85, 7), (124, 131, 13), (24, 9, 125), (135, 125, 9), (137, 81, 2), (57, 2, 81), (123, 143, 42), (77, 42, 145), (62, 57, 4), (14, 16, 28), (94, 28, 16), (127, 118, 2), (110, 37, 106), (34, 1, 8), (122, 123, 75), (48, 54, 49), (62, 5, 51), (54, 63, 60), (81, 71, 80), (130, 129, 85), (117, 116, 80), (34, 24, 126), (101, 100, 1), (144, 145, 42), (101, 91, 35), (103, 46, 45), (105, 27, 26), (100, 35, 36), (107, 55, 56), (109, 38, 88), (112, 67, 65), (102, 45, 44), (114, 115, 22), (117, 72, 70), (119, 118, 78), (121, 120, 18), (123, 122, 39), (124, 104, 26), (125, 32, 33), (128, 59, 58), (130, 89, 86), (109, 106, 36), (124, 29, 98), (132, 23, 22), (134, 133, 30), (135, 25, 32), (136, 92, 27), (116, 70, 46), (137, 82, 73), (127, 58, 78), (139, 74, 67), (140, 20, 25), (141, 47, 23), (126, 33, 91), (130, 142, 90), (144, 143, 97), (145, 43, 30), (113, 44, 47), (146, 131, 98), (114, 21, 39), (147, 87, 74), (148, 84, 20), (123, 96, 97), (108, 56, 59), (121, 95, 84), (149, 138, 73), (134, 93, 55), (129, 86, 87), (146, 99, 18), (136, 111, 65), (150, 3, 82), (110, 88, 0), (144, 31, 43), (151, 0, 90), (149, 69, 72), (119, 79, 3)])
me_meshid1_name.polygons.foreach_set('use_smooth', [True] * 248)
_uv = me_meshid1_name.uv_layers.new(name='UVMap')
_uv.uv.foreach_set('vector', [1.75, 0.01172, 1.915, 0.3398, 1.75, 0.3398, -0.25, 0.3398, -0.5, 0.6719, -0.5, 0.3398, -0.75, 0.3398, -0.9154, 0.7731, -0.9154, 0.3398, -0.5, 0.3398, -0.75, 0.6719, -0.75, 0.3398, -0.75, 0.01172, -0.9154, 0.3398, -0.9154, 0.1137, 1.75, 0.6719, 1.5, 0.3398, 1.75, 0.3398, 1.5, 0.6719, 1.25, 0.3398, 1.5, 0.3398, 1.25, 0.01172, 1.5, 0.3398, 1.25, 0.3398, -0.7495, 0.09332, -0.5, 0.3398, -0.75, 0.3398, -0.2505, 0.09332, -0.5, 0.3398, -0.5, 0.09261, -0.5, 0.9184, -0.25, 0.6719, -0.25, 0.9184, 1.75, 0.9184, 1.915, 0.5686, 1.915, 0.9184, -0.5, 0.01172, -0.75, 0.3398, -0.75, 0.01172, 1.25, 0.6719, 1.5, 0.3398, 1.5, 0.6719, 1.25, 0.9184, 1.5, 0.6719, 1.5, 0.9184, -0.9154, 1.0, -0.75, 0.6719, -0.75, 1.0, -0.9154, 0.6719, -0.75, 0.3398, -0.75, 0.6719, 1.25, 1.0, 1.5, 0.6719, 1.5, 1.0, 1.25, 0.01172, 1.085, 0.3398, 1.085, 0.01172, -0.08465, 0.09332, -0.25, 0.3398, -0.2505, 0.09332, -0.25, 0.6719, -0.08465, 0.3398, -0.08465, 0.6719, -0.25, 1.0, -0.08465, 0.5686, -0.08465, 0.8988, -0.5, 1.0, -0.25, 0.6719, -0.25, 1.0, 1.085, 0.09332, 1.25, 0.3398, 1.085, 0.4431, 1.085, 1.0, 1.25, 0.6719, 1.25, 1.0, -0.5, 0.01172, -0.75, 0.3398, -0.75, 0.01172, 1.75, 1.0, 1.915, 0.5686, 1.915, 0.8988, -0.25, 0.6719, -0.08465, 0.2378, -0.08465, 0.5686, -0.5, 0.6719, -0.25, 0.3398, -0.25, 0.6719, -0.75, 1.0, -0.5, 0.6719, -0.5, 1.0, 1.085, 0.7731, 1.25, 0.3398, 1.25, 0.6719, 1.085, 1.0, 1.25, 0.6719, 1.25, 1.0, 1.085, 0.6719, 1.25, 0.3398, 1.25, 0.6719, 1.085, 0.9184, 1.25, 0.6719, 1.25, 0.9184, -0.5, 0.6719, -0.25, 0.3398, -0.25, 0.6719, -0.25, 0.01172, -0.5, 0.3398, -0.5, 0.01172, 1.5, 1.0, 1.25, 0.6719, 1.5, 0.6719, -0.9154, 0.6719, -0.75, 0.3398, -0.75, 0.6719, 1.5, 0.3398, 1.75, 0.6719, 1.5, 0.6719, -0.9154, 1.0, -0.75, 0.6719, -0.75, 1.0, 1.25, 0.01172, 1.085, 0.3398, 1.085, 0.1137, -0.75, 0.01172, -0.9154, 0.4431, -0.9154, 0.01172, -0.5, 0.3398, -0.75, 0.6719, -0.75, 0.3398, -0.5, 1.0, -0.25, 0.6719, -0.25, 1.0, 1.915, 1.0, 1.75, 0.6719, 1.915, 0.6719, 1.915, 0.6719, 1.75, 0.3398, 1.915, 0.3398, 1.75, 1.0, 1.5, 0.6719, 1.75, 0.6719, 1.75, 0.01172, 1.915, 0.3398, 1.75, 0.3398, -0.75, 0.9184, -0.5, 0.6719, -0.5, 0.9184, -0.9154, 0.09332, -0.75, 0.3398, -0.9154, 0.3398, -0.25, 0.6719, -0.08465, 0.2378, -0.08465, 0.6719, -0.08465, 0.01172, -0.25, 0.3398, -0.25, 0.01172, 1.5, 0.9184, 1.75, 0.6719, 1.75, 0.9184, 1.75, 0.3398, 1.5, 0.6719, 1.5, 0.3398, 1.5, 0.09332, 1.75, 0.3398, 1.5, 0.3398, 1.75, 0.6719, 1.915, 0.2378, 1.915, 0.5686, 1.75, 0.01172, 1.5, 0.3398, 1.5, 0.01172, -0.5, 0.3398, -0.75, 0.6719, -0.75, 0.3398, -0.75, 1.0, -0.5, 0.6719, -0.5, 1.0, 1.915, 0.3398, 1.75, 0.6719, 1.75, 0.3398, -0.25, 0.9184, -0.08465, 0.6719, -0.08465, 0.9184, -0.25, 0.01172, -0.5, 0.3398, -0.5, 0.01172, 1.25, 0.09332, 1.5, 0.3398, 1.25, 0.3398, 1.25, 0.01172, 1.5, 0.3398, 1.25, 0.3398, 1.75, 1.0, 1.5, 0.6719, 1.75, 0.6719, 1.5, 0.01172, 1.75, 0.3398, 1.5, 0.3398, 1.5, 0.6719, 1.25, 0.3398, 1.5, 0.3398, -0.9154, 0.9184, -0.75, 0.6719, -0.75, 0.9184, 1.085, 0.6719, 1.25, 0.3398, 1.25, 0.6719, -0.25, 1.0, -0.08465, 0.6719, -0.08465, 0.8988, -0.08465, 0.01172, -0.25, 0.3398, -0.25, 0.01172, 1.915, 0.09332, 1.75, 0.3398, 1.75, 0.09332, -0.08465, 0.01172, 0.0, 0.3398, -0.08465, 0.3398, 1.085, 1.0, 1.0, 0.6719, 1.085, 0.6719, -0.9154, 0.7731, -1.0, 0.3398, -0.9154, 0.3398, -0.08465, 0.3398, 0.0, 0.6719, -0.08465, 0.6719, 1.915, 0.3398, 2.0, 0.6719, 1.915, 0.6719, -0.08465, 0.9184, -0.25, 1.0, -0.25, 0.9184, -0.9154, 0.6719, -1.0, 0.3398, -0.9154, 0.3398, 1.085, 0.6719, 1.0, 0.3398, 1.085, 0.3398, 1.085, 0.09332, 1.0, 0.3398, 1.0, 0.01172, 1.085, 0.6719, 1.0, 0.3398, 1.085, 0.3398, 1.915, 0.9184, 2.0, 0.6719, 2.0, 1.0, -0.08465, 0.09332, -0.25, 0.01172, 0.0, 0.01172, 1.5, 0.09332, 1.25, 0.01172, 1.5, 0.01172, -0.9154, 0.09332, -1.0, 0.3398, -1.0, 0.01172, -0.08465, 0.2378, 0.0, 0.6719, -0.08465, 0.6719, 1.915, 0.01172, 2.0, 0.3398, 1.915, 0.3398, -0.9154, 0.9184, -1.0, 0.6719, -0.9154, 0.6719, -0.08465, 0.9184, 0.0, 0.6719, 0.0, 1.0, -0.9154, 0.09332, -0.75, 0.01172, -0.7495, 0.09332, 1.085, 0.7731, 1.0, 0.3398, 1.085, 0.4431, 1.915, 0.8988, 2.0, 0.6719, 2.0, 1.0, -0.08465, 0.01172, 0.0, 0.3398, -0.08465, 0.2378, -0.9154, 1.0, -1.0, 0.6719, -0.9154, 0.7731, 1.085, 0.3398, 1.0, 0.01172, 1.085, 0.1137, 1.5, 0.9184, 1.25, 1.0, 1.25, 0.9184, 1.915, 0.3398, 2.0, 0.6719, 1.915, 0.5686, -0.9154, 1.0, -1.0, 0.6719, -0.9154, 0.6719, -0.08465, 0.5686, 0.0, 1.0, -0.08465, 0.8988, 1.085, 1.0, 1.0, 0.6719, 1.085, 0.7731, -0.08465, 0.6719, 0.0, 1.0, -0.08465, 0.8988, -0.9154, 0.9184, -0.75, 1.0, -1.0, 1.0, 1.915, 0.09332, 1.75, 0.01172, 2.0, 0.01172, 1.915, 0.2378, 2.0, 0.6719, 1.915, 0.5686, 1.085, 0.3398, 1.0, 0.01172, 1.085, 0.01172, -0.5, 0.09261, -0.75, 0.01172, -0.5, 0.01172, 1.085, 0.09332, 1.25, 0.01172, 1.25, 0.09332, -0.9154, 0.4431, -1.0, 0.01172, -0.9154, 0.01172, -0.08465, 0.2378, 0.0, 0.6719, -0.08465, 0.5686, 1.5, 0.09332, 1.75, 0.01172, 1.75, 0.09332, 1.915, 0.6719, 2.0, 1.0, 1.915, 1.0, -0.08465, 0.09332, 0.0, 0.3398, -0.08465, 0.2378, 1.085, 0.9184, 1.25, 1.0, 1.0, 1.0, 1.915, 0.01172, 2.0, 0.3398, 1.915, 0.3398, -0.9154, 0.6719, -1.0, 0.3398, -0.9154, 0.4431, -0.5, 0.09261, -0.25, 0.01172, -0.2505, 0.09332, -0.9154, 0.1137, -1.0, 0.3398, -1.0, 0.01172, 1.75, 0.9184, 1.5, 1.0, 1.5, 0.9184, -0.25, 0.9184, -0.5, 1.0, -0.5, 0.9184, 1.915, 0.09332, 2.0, 0.3398, 1.915, 0.2378, -0.5, 0.9184, -0.75, 1.0, -0.75, 0.9184, 1.085, 0.9184, 1.0, 0.6719, 1.085, 0.6719, 1.915, 0.9184, 1.75, 1.0, 1.75, 0.9184, 1.75, 0.01172, 1.915, 0.01172, 1.915, 0.3398, -0.25, 0.3398, -0.25, 0.6719, -0.5, 0.6719, -0.75, 0.3398, -0.75, 0.6719, -0.9154, 0.7731, -0.5, 0.3398, -0.5, 0.6719, -0.75, 0.6719, -0.75, 0.01172, -0.75, 0.3398, -0.9154, 0.3398, 1.75, 0.6719, 1.5, 0.6719, 1.5, 0.3398, 1.5, 0.6719, 1.25, 0.6719, 1.25, 0.3398, 1.25, 0.01172, 1.5, 0.01172, 1.5, 0.3398, -0.7495, 0.09332, -0.5, 0.09261, -0.5, 0.3398, -0.2505, 0.09332, -0.25, 0.3398, -0.5, 0.3398, -0.5, 0.9184, -0.5, 0.6719, -0.25, 0.6719, 1.75, 0.9184, 1.75, 0.6719, 1.915, 0.5686, -0.5, 0.01172, -0.5, 0.3398, -0.75, 0.3398, 1.25, 0.6719, 1.25, 0.3398, 1.5, 0.3398, 1.25, 0.9184, 1.25, 0.6719, 1.5, 0.6719, -0.9154, 1.0, -0.9154, 0.7731, -0.75, 0.6719, -0.9154, 0.6719, -0.9154, 0.4431, -0.75, 0.3398, 1.25, 1.0, 1.25, 0.6719, 1.5, 0.6719, 1.25, 0.01172, 1.25, 0.3398, 1.085, 0.3398, -0.08465, 0.09332, -0.08465, 0.2378, -0.25, 0.3398, -0.25, 0.6719, -0.25, 0.3398, -0.08465, 0.3398, -0.25, 1.0, -0.25, 0.6719, -0.08465, 0.5686, -0.5, 1.0, -0.5, 0.6719, -0.25, 0.6719, 1.085, 0.09332, 1.25, 0.09332, 1.25, 0.3398, 1.085, 1.0, 1.085, 0.7731, 1.25, 0.6719, -0.5, 0.01172, -0.5, 0.3398, -0.75, 0.3398, 1.75, 1.0, 1.75, 0.6719, 1.915, 0.5686, -0.25, 0.6719, -0.25, 0.3398, -0.08465, 0.2378, -0.5, 0.6719, -0.5, 0.3398, -0.25, 0.3398, -0.75, 1.0, -0.75, 0.6719, -0.5, 0.6719, 1.085, 0.7731, 1.085, 0.4431, 1.25, 0.3398, 1.085, 1.0, 1.085, 0.6719, 1.25, 0.6719, 1.085, 0.6719, 1.085, 0.3398, 1.25, 0.3398, 1.085, 0.9184, 1.085, 0.6719, 1.25, 0.6719, -0.5, 0.6719, -0.5, 0.3398, -0.25, 0.3398, -0.25, 0.01172, -0.25, 0.3398, -0.5, 0.3398, 1.5, 1.0, 1.25, 1.0, 1.25, 0.6719, -0.9154, 0.6719, -0.9154, 0.3398, -0.75, 0.3398, 1.5, 0.3398, 1.75, 0.3398, 1.75, 0.6719, -0.9154, 1.0, -0.9154, 0.6719, -0.75, 0.6719, 1.25, 0.01172, 1.25, 0.3398, 1.085, 0.3398, -0.75, 0.01172, -0.75, 0.3398, -0.9154, 0.4431, -0.5, 0.3398, -0.5, 0.6719, -0.75, 0.6719, -0.5, 1.0, -0.5, 0.6719, -0.25, 0.6719, 1.915, 1.0, 1.75, 1.0, 1.75, 0.6719, 1.915, 0.6719, 1.75, 0.6719, 1.75, 0.3398, 1.75, 1.0, 1.5, 1.0, 1.5, 0.6719, 1.75, 0.01172, 1.915, 0.01172, 1.915, 0.3398, -0.75, 0.9184, -0.75, 0.6719, -0.5, 0.6719, -0.9154, 0.09332, -0.7495, 0.09332, -0.75, 0.3398, -0.25, 0.6719, -0.25, 0.3398, -0.08465, 0.2378, -0.08465, 0.01172, -0.08465, 0.2378, -0.25, 0.3398, 1.5, 0.9184, 1.5, 0.6719, 1.75, 0.6719, 1.75, 0.3398, 1.75, 0.6719, 1.5, 0.6719, 1.5, 0.09332, 1.75, 0.09332, 1.75, 0.3398, 1.75, 0.6719, 1.75, 0.3398, 1.915, 0.2378, 1.75, 0.01172, 1.75, 0.3398, 1.5, 0.3398, -0.5, 0.3398, -0.5, 0.6719, -0.75, 0.6719, -0.75, 1.0, -0.75, 0.6719, -0.5, 0.6719, 1.915, 0.3398, 1.915, 0.5686, 1.75, 0.6719, -0.25, 0.9184, -0.25, 0.6719, -0.08465, 0.6719, -0.25, 0.01172, -0.25, 0.3398, -0.5, 0.3398, 1.25, 0.09332, 1.5, 0.09332, 1.5, 0.3398, 1.25, 0.01172, 1.5, 0.01172, 1.5, 0.3398, 1.75, 1.0, 1.5, 1.0, 1.5, 0.6719, 1.5, 0.01172, 1.75, 0.01172, 1.75, 0.3398, 1.5, 0.6719, 1.25, 0.6719, 1.25, 0.3398, -0.9154, 0.9184, -0.9154, 0.6719, -0.75, 0.6719, 1.085, 0.6719, 1.085, 0.3398, 1.25, 0.3398, -0.25, 1.0, -0.25, 0.6719, -0.08465, 0.6719, -0.08465, 0.01172, -0.08465, 0.3398, -0.25, 0.3398, 1.915, 0.09332, 1.915, 0.2378, 1.75, 0.3398, -0.08465, 0.01172, 0.0, 0.01172, 0.0, 0.3398, 1.085, 1.0, 1.0, 1.0, 1.0, 0.6719, -0.9154, 0.7731, -1.0, 0.6719, -1.0, 0.3398, -0.08465, 0.3398, 0.0, 0.3398, 0.0, 0.6719, 1.915, 0.3398, 2.0, 0.3398, 2.0, 0.6719, -0.08465, 0.9184, 0.0, 1.0, -0.25, 1.0, -0.9154, 0.6719, -1.0, 0.6719, -1.0, 0.3398, 1.085, 0.6719, 1.0, 0.6719, 1.0, 0.3398, 1.085, 0.09332, 1.085, 0.4431, 1.0, 0.3398, 1.085, 0.6719, 1.0, 0.6719, 1.0, 0.3398, 1.915, 0.9184, 1.915, 0.5686, 2.0, 0.6719, -0.08465, 0.09332, -0.2505, 0.09332, -0.25, 0.01172, 1.5, 0.09332, 1.25, 0.09332, 1.25, 0.01172, -0.9154, 0.09332, -0.9154, 0.3398, -1.0, 0.3398, -0.08465, 0.2378, 0.0, 0.3398, 0.0, 0.6719, 1.915, 0.01172, 2.0, 0.01172, 2.0, 0.3398, -0.9154, 0.9184, -1.0, 1.0, -1.0, 0.6719, -0.08465, 0.9184, -0.08465, 0.6719, 0.0, 0.6719, -0.9154, 0.09332, -1.0, 0.01172, -0.75, 0.01172, 1.085, 0.7731, 1.0, 0.6719, 1.0, 0.3398, 1.915, 0.8988, 1.915, 0.5686, 2.0, 0.6719, -0.08465, 0.01172, 0.0, 0.01172, 0.0, 0.3398, -0.9154, 1.0, -1.0, 1.0, -1.0, 0.6719, 1.085, 0.3398, 1.0, 0.3398, 1.0, 0.01172, 1.5, 0.9184, 1.5, 1.0, 1.25, 1.0, 1.915, 0.3398, 2.0, 0.3398, 2.0, 0.6719, -0.9154, 1.0, -1.0, 1.0, -1.0, 0.6719, -0.08465, 0.5686, 0.0, 0.6719, 0.0, 1.0, 1.085, 1.0, 1.0, 1.0, 1.0, 0.6719, -0.08465, 0.6719, 0.0, 0.6719, 0.0, 1.0, -0.9154, 0.9184, -0.75, 0.9184, -0.75, 1.0, 1.915, 0.09332, 1.75, 0.09332, 1.75, 0.01172, 1.915, 0.2378, 2.0, 0.3398, 2.0, 0.6719, 1.085, 0.3398, 1.0, 0.3398, 1.0, 0.01172, -0.5, 0.09261, -0.7495, 0.09332, -0.75, 0.01172, 1.085, 0.09332, 1.0, 0.01172, 1.25, 0.01172, -0.9154, 0.4431, -1.0, 0.3398, -1.0, 0.01172, -0.08465, 0.2378, 0.0, 0.3398, 0.0, 0.6719, 1.5, 0.09332, 1.5, 0.01172, 1.75, 0.01172, 1.915, 0.6719, 2.0, 0.6719, 2.0, 1.0, -0.08465, 0.09332, 0.0, 0.01172, 0.0, 0.3398, 1.085, 0.9184, 1.25, 0.9184, 1.25, 1.0, 1.915, 0.01172, 2.0, 0.01172, 2.0, 0.3398, -0.9154, 0.6719, -1.0, 0.6719, -1.0, 0.3398, -0.5, 0.09261, -0.5, 0.01172, -0.25, 0.01172, -0.9154, 0.1137, -0.9154, 0.3398, -1.0, 0.3398, 1.75, 0.9184, 1.75, 1.0, 1.5, 1.0, -0.25, 0.9184, -0.25, 1.0, -0.5, 1.0, 1.915, 0.09332, 2.0, 0.01172, 2.0, 0.3398, -0.5, 0.9184, -0.5, 1.0, -0.75, 1.0, 1.085, 0.9184, 1.0, 1.0, 1.0, 0.6719, 1.915, 0.9184, 2.0, 1.0, 1.75, 1.0])
_ca = me_meshid1_name.color_attributes.new('Col', 'BYTE_COLOR', 'CORNER')
_ca.data.foreach_set('color', [1.0, 1.0, 1.0, 1.0, 1.0, 1.0, 1.0, 1.0, 1.0, 1.0, 1.0, 1.0, 1.0, 1.0, 1.0, 1.0, 1.0, 1.0, 1.0, 1.0, 1.0, 1.0, 1.0, 1.0, 1.0, 1.0, 1.0, 1.0, 1.0, 1.0, 1.0, 0.949, 1.0, 1.0, 1.0, 0.9294, 1.0, 1.0, 1.0, 1.0, 1.0, 1.0, 1.0, 1.0, 1.0, 1.0, 1.0, 1.0, 1.0, 1.0, 1.0, 1.0, 1.0, 1.0, 1.0, 1.0, 1.0, 1.0, 1.0, 0.9725, 1.0, 1.0, 1.0, 1.0, 1.0, 1.0, 1.0, 1.0, 1.0, 1.0, 1.0, 1.0, 1.0, 1.0, 1.0, 1.0, 1.0, 1.0, 1.0, 1.0, 1.0, 1.0, 1.0, 1.0, 1.0, 1.0, 1.0, 1.0, 1.0, 1.0, 1.0, 1.0, 1.0, 1.0, 1.0, 1.0, 1.0, 1.0, 1.0, 1.0, 1.0, 1.0, 1.0, 1.0, 1.0, 1.0, 1.0, 1.0, 1.0, 1.0, 1.0, 1.0, 1.0, 1.0, 1.0, 1.0, 1.0, 1.0, 1.0, 1.0, 1.0, 1.0, 1.0, 1.0, 1.0, 1.0, 1.0, 1.0, 1.0, 1.0, 1.0, 0.949, 1.0, 1.0, 1.0, 0.8353, 1.0, 1.0, 1.0, 1.0, 1.0, 1.0, 1.0, 1.0, 1.0, 1.0, 1.0, 1.0, 1.0, 1.0, 1.0, 1.0, 1.0, 1.0, 1.0, 1.0, 1.0, 1.0, 1.0, 1.0, 1.0, 1.0, 1.0, 1.0, 1.0, 1.0, 1.0, 1.0, 1.0, 1.0, 1.0, 0.9804, 1.0, 1.0, 1.0, 1.0, 1.0, 1.0, 1.0, 0.9843, 1.0, 1.0, 1.0, 0.9725, 1.0, 1.0, 1.0, 1.0, 1.0, 1.0, 1.0, 1.0, 1.0, 1.0, 1.0, 0.9922, 1.0, 1.0, 1.0, 1.0, 1.0, 1.0, 1.0, 1.0, 1.0, 1.0, 1.0, 1.0, 1.0, 1.0, 1.0, 1.0, 1.0, 1.0, 1.0, 1.0, 1.0, 1.0, 1.0, 1.0, 1.0, 1.0, 1.0, 1.0, 1.0, 1.0, 1.0, 1.0, 1.0, 1.0, 1.0, 0.9882, 1.0, 1.0, 1.0, 1.0, 1.0, 1.0, 1.0, 1.0, 1.0, 1.0, 1.0, 1.0, 1.0, 1.0, 1.0, 0.8353, 1.0, 1.0, 1.0, 0.9686, 1.0, 1.0, 1.0, 1.0, 1.0, 1.0, 1.0, 0.9608, 1.0, 1.0, 1.0, 0.9961, 1.0, 1.0, 1.0, 1.0, 1.0, 1.0, 1.0, 1.0, 1.0, 1.0, 1.0, 1.0, 1.0, 1.0, 1.0, 1.0, 1.0, 1.0, 1.0, 1.0, 1.0, 1.0, 1.0, 1.0, 1.0, 1.0, 1.0, 1.0, 1.0, 1.0, 1.0, 1.0, 1.0, 1.0, 1.0, 1.0, 1.0, 1.0, 1.0, 1.0, 1.0, 1.0, 1.0, 1.0, 1.0, 1.0, 1.0, 1.0, 1.0, 1.0, 1.0, 1.0, 1.0, 1.0, 1.0, 0.8431, 1.0, 1.0, 1.0, 0.7176, 1.0, 1.0, 1.0, 1.0, 1.0, 1.0, 1.0, 0.9961, 1.0, 1.0, 1.0, 0.9608, 1.0, 1.0, 1.0, 1.0, 1.0, 1.0, 1.0, 1.0, 1.0, 1.0, 1.0, 1.0, 1.0, 1.0, 1.0, 1.0, 1.0, 1.0, 1.0, 1.0, 1.0, 1.0, 1.0, 1.0, 1.0, 1.0, 1.0, 0.9961, 1.0, 1.0, 1.0, 1.0, 1.0, 1.0, 1.0, 1.0, 1.0, 1.0, 1.0, 1.0, 1.0, 1.0, 1.0, 1.0, 1.0, 1.0, 1.0, 1.0, 1.0, 1.0, 1.0, 1.0, 1.0, 1.0, 1.0, 1.0, 1.0, 1.0, 1.0, 1.0, 1.0, 1.0, 1.0, 1.0, 1.0, 1.0, 1.0, 1.0, 1.0, 1.0, 1.0, 0.9804, 1.0, 1.0, 1.0, 1.0, 1.0, 1.0, 1.0, 1.0, 1.0, 1.0, 1.0, 1.0, 1.0, 1.0, 1.0, 1.0, 1.0, 1.0, 1.0, 1.0, 1.0, 1.0, 1.0, 1.0, 1.0, 1.0, 1.0, 1.0, 1.0, 1.0, 1.0, 1.0, 1.0, 1.0, 1.0, 1.0, 1.0, 1.0, 1.0, 0.8275, 1.0, 1.0, 1.0, 1.0, 1.0, 1.0, 1.0, 1.0, 1.0, 1.0, 1.0, 1.0, 1.0, 1.0, 1.0, 1.0, 1.0, 1.0, 1.0, 1.0, 1.0, 1.0, 1.0, 1.0, 1.0, 1.0, 1.0, 1.0, 1.0, 1.0, 1.0, 1.0, 1.0, 1.0, 1.0, 1.0, 1.0, 1.0, 1.0, 0.9843, 1.0, 1.0, 1.0, 1.0, 1.0, 1.0, 1.0, 1.0, 1.0, 1.0, 1.0, 1.0, 1.0, 1.0, 1.0, 1.0, 1.0, 1.0, 1.0, 1.0, 1.0, 1.0, 1.0, 1.0, 1.0, 1.0, 1.0, 1.0, 1.0, 1.0, 1.0, 1.0, 1.0, 1.0, 1.0, 1.0, 1.0, 1.0, 1.0, 1.0, 1.0, 1.0, 1.0, 1.0, 1.0, 1.0, 1.0, 1.0, 1.0, 1.0, 1.0, 1.0, 1.0, 1.0, 1.0, 1.0, 1.0, 1.0, 1.0, 1.0, 1.0, 1.0, 1.0, 0.8235, 1.0, 1.0, 1.0, 1.0, 1.0, 1.0, 1.0, 1.0, 1.0, 1.0, 1.0, 1.0, 1.0, 1.0, 1.0, 1.0, 1.0, 1.0, 1.0, 0.8235, 1.0, 1.0, 1.0, 1.0, 1.0, 1.0, 1.0, 1.0, 1.0, 1.0, 1.0, 1.0, 1.0, 1.0, 1.0, 1.0, 1.0, 1.0, 1.0, 0.9843, 1.0, 1.0, 1.0, 1.0, 1.0, 1.0, 1.0, 0.9294, 1.0, 1.0, 1.0, 1.0, 1.0, 1.0, 1.0, 0.8627, 1.0, 1.0, 1.0, 0.9961, 1.0, 1.0, 1.0, 0.9961, 1.0, 1.0, 1.0, 1.0, 1.0, 1.0, 1.0, 1.0, 1.0, 1.0, 1.0, 0.9843, 1.0, 1.0, 1.0, 1.0, 1.0, 1.0, 1.0, 0.8353, 1.0, 1.0, 1.0, 1.0, 1.0, 1.0, 1.0, 1.0, 1.0, 1.0, 1.0, 1.0, 1.0, 1.0, 1.0, 1.0, 1.0, 1.0, 1.0, 1.0, 1.0, 1.0, 1.0, 1.0, 1.0, 1.0, 1.0, 1.0, 1.0, 1.0, 1.0, 0.9059, 1.0, 1.0, 1.0, 0.8431, 1.0, 1.0, 1.0, 1.0, 1.0, 1.0, 1.0, 1.0, 1.0, 1.0, 1.0, 1.0, 1.0, 1.0, 1.0, 1.0, 1.0, 1.0, 1.0, 1.0, 1.0, 1.0, 1.0, 1.0, 1.0, 1.0, 1.0, 1.0, 1.0, 1.0, 1.0, 1.0, 1.0, 1.0, 1.0, 1.0, 1.0, 1.0, 1.0, 1.0, 1.0, 1.0, 1.0, 1.0, 1.0, 1.0, 1.0, 1.0, 1.0, 1.0, 1.0, 0.949, 1.0, 1.0, 1.0, 0.9686, 1.0, 1.0, 1.0, 0.9373, 1.0, 1.0, 1.0, 1.0, 1.0, 1.0, 1.0, 1.0, 1.0, 1.0, 1.0, 1.0, 1.0, 1.0, 1.0, 1.0, 1.0, 1.0, 1.0, 1.0, 1.0, 1.0, 1.0, 1.0, 1.0, 1.0, 1.0, 1.0, 1.0, 1.0, 1.0, 1.0, 1.0, 1.0, 1.0, 1.0, 1.0, 1.0, 1.0, 1.0, 1.0, 1.0, 1.0, 1.0, 1.0, 1.0, 1.0, 1.0, 1.0, 1.0, 1.0, 1.0, 1.0, 1.0, 1.0, 1.0, 1.0, 1.0, 1.0, 1.0, 1.0, 1.0, 1.0, 1.0, 1.0, 1.0, 1.0, 1.0, 1.0, 1.0, 1.0, 1.0, 1.0, 1.0, 1.0, 1.0, 1.0, 1.0, 1.0, 1.0, 1.0, 1.0, 1.0, 1.0, 1.0, 1.0, 1.0, 0.9882, 1.0, 1.0, 1.0, 1.0, 1.0, 1.0, 1.0, 1.0, 1.0, 1.0, 1.0, 1.0, 1.0, 1.0, 1.0, 0.9961, 1.0, 1.0, 1.0, 0.9255, 1.0, 1.0, 1.0, 0.9255, 1.0, 1.0, 1.0, 1.0, 1.0, 1.0, 1.0, 1.0, 1.0, 1.0, 1.0, 0.9569, 1.0, 1.0, 1.0, 1.0, 1.0, 1.0, 1.0, 1.0, 1.0, 1.0, 1.0, 0.9255, 1.0, 1.0, 1.0, 0.0, 1.0, 1.0, 1.0, 0.8353, 1.0, 1.0, 1.0, 1.0, 1.0, 1.0, 1.0, 0.0, 1.0, 1.0, 1.0, 1.0, 1.0, 1.0, 1.0, 0.949, 1.0, 1.0, 1.0, 0.0, 1.0, 1.0, 1.0, 0.9294, 1.0, 1.0, 1.0, 0.8353, 1.0, 1.0, 1.0, 0.01176, 1.0, 1.0, 1.0, 0.9686, 1.0, 1.0, 1.0, 0.8235, 1.0, 1.0, 1.0, 0.0, 1.0, 1.0, 1.0, 1.0, 1.0, 1.0, 1.0, 0.9373, 1.0, 1.0, 1.0, 0.003922, 1.0, 1.0, 1.0, 0.949, 1.0, 1.0, 1.0, 0.8275, 1.0, 1.0, 1.0, 0.03922, 1.0, 1.0, 1.0, 1.0, 1.0, 1.0, 1.0, 1.0, 1.0, 1.0, 1.0, 0.0, 1.0, 1.0, 1.0, 1.0, 1.0, 1.0, 1.0, 1.0, 1.0, 1.0, 1.0, 0.0, 1.0, 1.0, 1.0, 0.0, 1.0, 1.0, 1.0, 0.9882, 1.0, 1.0, 1.0, 0.0, 1.0, 1.0, 1.0, 0.9843, 1.0, 1.0, 1.0, 1.0, 1.0, 1.0, 1.0, 0.0, 1.0, 1.0, 1.0, 0.007843, 1.0, 1.0, 1.0, 0.9882, 1.0, 1.0, 1.0, 1.0, 1.0, 1.0, 1.0, 0.0, 1.0, 1.0, 1.0, 1.0, 1.0, 1.0, 1.0, 0.0, 1.0, 1.0, 1.0, 0.0, 1.0, 1.0, 1.0, 0.9843, 1.0, 1.0, 1.0, 0.0, 1.0, 1.0, 1.0, 0.0, 1.0, 1.0, 1.0, 0.8627, 1.0, 1.0, 1.0, 0.2627, 1.0, 1.0, 1.0, 0.9961, 1.0, 1.0, 1.0, 1.0, 1.0, 1.0, 1.0, 0.0, 1.0, 1.0, 1.0, 1.0, 1.0, 1.0, 1.0, 1.0, 1.0, 1.0, 1.0, 0.04706, 1.0, 1.0, 1.0, 0.9922, 1.0, 1.0, 1.0, 0.9373, 1.0, 1.0, 1.0, 0.01176, 1.0, 1.0, 1.0, 0.0, 1.0, 1.0, 1.0, 0.9843, 1.0, 1.0, 1.0, 1.0, 1.0, 1.0, 1.0, 1.0, 1.0, 1.0, 1.0, 0.9961, 1.0, 1.0, 1.0, 0.0, 1.0, 1.0, 1.0, 1.0, 1.0, 1.0, 1.0, 0.7176, 1.0, 1.0, 1.0, 0.0, 1.0, 1.0, 1.0, 0.0, 1.0, 1.0, 1.0, 0.9961, 1.0, 1.0, 1.0, 0.0, 1.0, 1.0, 1.0, 0.8627, 1.0, 1.0, 1.0, 0.9725, 1.0, 1.0, 1.0, 0.0, 1.0, 1.0, 1.0, 0.949, 1.0, 1.0, 1.0, 0.9843, 1.0, 1.0, 1.0, 0.0, 1.0, 1.0, 1.0, 1.0, 1.0, 1.0, 1.0, 0.9843, 1.0, 1.0, 1.0, 0.003922, 1.0, 1.0, 1.0, 0.9804, 1.0, 1.0, 1.0, 1.0, 1.0, 1.0, 1.0, 0.0, 1.0, 1.0, 1.0, 1.0, 1.0, 1.0, 1.0, 1.0, 1.0, 1.0, 1.0, 0.0, 1.0, 1.0, 1.0, 0.8275, 1.0, 1.0, 1.0, 0.9608, 1.0, 1.0, 1.0, 0.0, 1.0, 1.0, 1.0, 0.9961, 1.0, 1.0, 1.0, 1.0, 1.0, 1.0, 1.0, 0.0, 1.0, 1.0, 1.0, 0.9961, 1.0, 1.0, 1.0, 0.9961, 1.0, 1.0, 1.0, 0.003922, 1.0, 1.0, 1.0, 0.9255, 1.0, 1.0, 1.0, 1.0, 1.0, 1.0, 1.0, 0.003922, 1.0, 1.0, 1.0, 0.007843, 1.0, 1.0, 1.0, 0.9569, 1.0, 1.0, 1.0, 0.0, 1.0, 1.0, 1.0, 0.0, 1.0, 1.0, 1.0, 0.9059, 1.0, 1.0, 1.0, 0.0, 1.0, 1.0, 1.0, 0.8431, 1.0, 1.0, 1.0, 1.0, 1.0, 1.0, 1.0, 0.0, 1.0, 1.0, 1.0, 1.0, 1.0, 1.0, 1.0, 1.0, 1.0, 1.0, 1.0, 1.0, 1.0, 1.0, 1.0, 1.0, 1.0, 1.0, 1.0, 1.0, 1.0, 1.0, 1.0, 0.0, 1.0, 1.0, 1.0, 1.0, 1.0, 1.0, 1.0, 1.0, 1.0, 1.0, 1.0, 0.02353, 1.0, 1.0, 1.0, 1.0, 1.0, 1.0, 1.0, 0.9961, 1.0, 1.0, 1.0, 0.0, 1.0, 1.0, 1.0, 0.9608, 1.0, 1.0, 1.0, 1.0, 1.0, 1.0, 1.0, 0.0, 1.0, 1.0, 1.0, 1.0, 1.0, 1.0, 1.0, 1.0, 1.0, 1.0, 1.0, 0.0, 1.0, 1.0, 1.0, 1.0, 1.0, 1.0, 1.0, 0.9882, 1.0, 1.0, 1.0, 0.0, 1.0, 1.0, 1.0, 0.9961, 1.0, 1.0, 1.0, 1.0, 1.0, 1.0, 1.0, 0.003922, 1.0, 1.0, 1.0, 0.06275, 1.0, 1.0, 1.0, 0.7176, 1.0, 1.0, 1.0, 0.0, 1.0, 1.0, 1.0, 0.8235, 1.0, 1.0, 1.0, 0.9922, 1.0, 1.0, 1.0, 0.0, 1.0, 1.0, 1.0, 1.0, 1.0, 1.0, 1.0, 1.0, 1.0, 1.0, 1.0, 1.0, 1.0, 1.0, 1.0, 1.0, 1.0, 1.0, 1.0, 0.9725, 1.0, 1.0, 1.0, 0.03922, 1.0, 1.0, 1.0, 0.0, 1.0, 1.0, 1.0, 0.8353, 1.0, 1.0, 1.0, 0.05882, 1.0, 1.0, 1.0, 0.9843, 1.0, 1.0, 1.0, 0.949, 1.0, 1.0, 1.0, 0.007843, 1.0, 1.0, 1.0, 1.0, 1.0, 1.0, 1.0, 0.9569, 1.0, 1.0, 1.0, 0.0, 1.0, 1.0, 1.0, 0.9059, 1.0, 1.0, 1.0, 1.0, 1.0, 1.0, 1.0, 0.003922, 1.0, 1.0, 1.0, 1.0, 1.0, 1.0, 1.0, 1.0, 1.0, 1.0, 1.0, 0.01176, 1.0, 1.0, 1.0, 0.9882, 1.0, 1.0, 1.0, 1.0, 1.0, 1.0, 1.0, 0.01176, 1.0, 1.0, 1.0, 0.8353, 1.0, 1.0, 1.0, 1.0, 1.0, 1.0, 1.0, 1.0, 1.0, 1.0, 1.0, 1.0, 1.0, 1.0, 1.0, 1.0, 1.0, 1.0, 1.0, 1.0, 1.0, 1.0, 1.0, 1.0, 1.0, 1.0, 1.0, 1.0, 1.0, 1.0, 1.0, 1.0, 1.0, 1.0, 1.0, 0.949, 1.0, 1.0, 1.0, 1.0, 1.0, 1.0, 1.0, 1.0, 1.0, 1.0, 1.0, 1.0, 1.0, 1.0, 1.0, 1.0, 1.0, 1.0, 1.0, 1.0, 1.0, 1.0, 1.0, 1.0, 1.0, 1.0, 1.0, 1.0, 1.0, 1.0, 1.0, 1.0, 1.0, 1.0, 1.0, 1.0, 1.0, 1.0, 1.0, 1.0, 1.0, 1.0, 1.0, 1.0, 1.0, 1.0, 1.0, 1.0, 1.0, 1.0, 1.0, 1.0, 1.0, 1.0, 1.0, 1.0, 1.0, 1.0, 1.0, 1.0, 1.0, 1.0, 1.0, 1.0, 1.0, 1.0, 1.0, 1.0, 1.0, 1.0, 1.0, 1.0, 1.0, 1.0, 1.0, 1.0, 1.0, 1.0, 1.0, 1.0, 1.0, 1.0, 1.0, 1.0, 1.0, 1.0, 1.0, 1.0, 1.0, 1.0, 1.0, 1.0, 1.0, 1.0, 1.0, 1.0, 1.0, 1.0, 1.0, 0.8353, 1.0, 1.0, 1.0, 1.0, 1.0, 1.0, 1.0, 1.0, 1.0, 1.0, 1.0, 1.0, 1.0, 1.0, 1.0, 1.0, 1.0, 1.0, 1.0, 1.0, 1.0, 1.0, 1.0, 1.0, 1.0, 1.0, 1.0, 1.0, 1.0, 1.0, 1.0, 1.0, 1.0, 1.0, 1.0, 0.9804, 1.0, 1.0, 1.0, 1.0, 1.0, 1.0, 1.0, 1.0, 1.0, 1.0, 1.0, 0.9725, 1.0, 1.0, 1.0, 0.949, 1.0, 1.0, 1.0, 1.0, 1.0, 1.0, 1.0, 0.9922, 1.0, 1.0, 1.0, 1.0, 1.0, 1.0, 1.0, 1.0, 1.0, 1.0, 1.0, 1.0, 1.0, 1.0, 1.0, 1.0, 1.0, 1.0, 1.0, 1.0, 1.0, 1.0, 1.0, 1.0, 1.0, 1.0, 1.0, 1.0, 1.0, 1.0, 1.0, 1.0, 1.0, 1.0, 1.0, 0.9882, 1.0, 1.0, 1.0, 0.9961, 1.0, 1.0, 1.0, 1.0, 1.0, 1.0, 1.0, 1.0, 1.0, 1.0, 1.0, 1.0, 1.0, 1.0, 1.0, 0.8353, 1.0, 1.0, 1.0, 1.0, 1.0, 1.0, 1.0, 1.0, 1.0, 1.0, 1.0, 0.9608, 1.0, 1.0, 1.0, 1.0, 1.0, 1.0, 1.0, 1.0, 1.0, 1.0, 1.0, 1.0, 1.0, 1.0, 1.0, 1.0, 1.0, 1.0, 1.0, 1.0, 1.0, 1.0, 1.0, 1.0, 1.0, 1.0, 1.0, 1.0, 1.0, 1.0, 1.0, 0.9961, 1.0, 1.0, 1.0, 1.0, 1.0, 1.0, 1.0, 1.0, 1.0, 1.0, 1.0, 1.0, 1.0, 1.0, 1.0, 1.0, 1.0, 1.0, 1.0, 1.0, 1.0, 1.0, 1.0, 1.0, 1.0, 1.0, 1.0, 0.8431, 1.0, 1.0, 1.0, 1.0, 1.0, 1.0, 1.0, 1.0, 1.0, 1.0, 1.0, 0.9961, 1.0, 1.0, 1.0, 1.0, 1.0, 1.0, 1.0, 1.0, 1.0, 1.0, 1.0, 1.0, 1.0, 1.0, 1.0, 1.0, 1.0, 1.0, 1.0, 1.0, 1.0, 1.0, 1.0, 1.0, 1.0, 1.0, 1.0, 0.9961, 1.0, 1.0, 1.0, 1.0, 1.0, 1.0, 1.0, 1.0, 1.0, 1.0, 1.0, 1.0, 1.0, 1.0, 1.0, 1.0, 1.0, 1.0, 1.0, 1.0, 1.0, 1.0, 1.0, 1.0, 1.0, 1.0, 1.0, 1.0, 1.0, 1.0, 1.0, 1.0, 1.0, 1.0, 1.0, 1.0, 1.0, 1.0, 1.0, 0.9882, 1.0, 1.0, 1.0, 1.0, 1.0, 1.0, 1.0, 1.0, 1.0, 1.0, 1.0, 1.0, 1.0, 1.0, 1.0, 1.0, 1.0, 1.0, 1.0, 1.0, 1.0, 1.0, 1.0, 1.0, 1.0, 1.0, 1.0, 1.0, 1.0, 1.0, 1.0, 1.0, 1.0, 1.0, 1.0, 1.0, 1.0, 1.0, 1.0, 1.0, 1.0, 1.0, 1.0, 0.8275, 1.0, 1.0, 1.0, 1.0, 1.0, 1.0, 1.0, 1.0, 1.0, 1.0, 1.0, 1.0, 1.0, 1.0, 1.0, 1.0, 1.0, 1.0, 1.0, 1.0, 1.0, 1.0, 1.0, 1.0, 1.0, 1.0, 1.0, 0.8275, 1.0, 1.0, 1.0, 1.0, 1.0, 1.0, 1.0, 1.0, 1.0, 1.0, 1.0, 1.0, 1.0, 1.0, 1.0, 0.9843, 1.0, 1.0, 1.0, 1.0, 1.0, 1.0, 1.0, 1.0, 1.0, 1.0, 1.0, 1.0, 1.0, 1.0, 1.0, 1.0, 1.0, 1.0, 1.0, 1.0, 1.0, 1.0, 1.0, 1.0, 1.0, 1.0, 1.0, 1.0, 1.0, 1.0, 1.0, 1.0, 1.0, 1.0, 1.0, 1.0, 1.0, 1.0, 1.0, 1.0, 1.0, 1.0, 1.0, 1.0, 1.0, 1.0, 1.0, 1.0, 1.0, 1.0, 1.0, 1.0, 1.0, 1.0, 1.0, 1.0, 1.0, 1.0, 1.0, 1.0, 1.0, 1.0, 1.0, 1.0, 1.0, 1.0, 1.0, 1.0, 1.0, 1.0, 1.0, 1.0, 1.0, 1.0, 1.0, 1.0, 1.0, 1.0, 1.0, 0.7176, 1.0, 1.0, 1.0, 0.8235, 1.0, 1.0, 1.0, 1.0, 1.0, 1.0, 1.0, 1.0, 1.0, 1.0, 1.0, 1.0, 1.0, 1.0, 1.0, 0.9843, 1.0, 1.0, 1.0, 1.0, 1.0, 1.0, 1.0, 1.0, 1.0, 1.0, 1.0, 1.0, 1.0, 1.0, 1.0, 1.0, 1.0, 1.0, 1.0, 0.8627, 1.0, 1.0, 1.0, 0.9961, 1.0, 1.0, 1.0, 0.8627, 1.0, 1.0, 1.0, 1.0, 1.0, 1.0, 1.0, 0.9843, 1.0, 1.0, 1.0, 1.0, 1.0, 1.0, 1.0, 1.0, 1.0, 1.0, 1.0, 1.0, 1.0, 1.0, 1.0, 1.0, 1.0, 1.0, 1.0, 1.0, 1.0, 1.0, 1.0, 1.0, 1.0, 1.0, 1.0, 1.0, 1.0, 1.0, 1.0, 1.0, 1.0, 1.0, 1.0, 1.0, 1.0, 1.0, 1.0, 1.0, 1.0, 1.0, 1.0, 0.9059, 1.0, 1.0, 1.0, 1.0, 1.0, 1.0, 1.0, 1.0, 1.0, 1.0, 1.0, 1.0, 1.0, 1.0, 1.0, 1.0, 1.0, 1.0, 1.0, 1.0, 1.0, 1.0, 1.0, 1.0, 1.0, 1.0, 1.0, 1.0, 1.0, 1.0, 1.0, 1.0, 1.0, 1.0, 1.0, 1.0, 1.0, 1.0, 1.0, 1.0, 1.0, 1.0, 1.0, 1.0, 1.0, 1.0, 1.0, 1.0, 1.0, 1.0, 1.0, 0.949, 1.0, 1.0, 1.0, 1.0, 1.0, 1.0, 1.0, 0.9686, 1.0, 1.0, 1.0, 1.0, 1.0, 1.0, 1.0, 1.0, 1.0, 1.0, 1.0, 1.0, 1.0, 1.0, 1.0, 1.0, 1.0, 1.0, 1.0, 1.0, 1.0, 1.0, 1.0, 1.0, 1.0, 1.0, 1.0, 1.0, 1.0, 1.0, 1.0, 1.0, 1.0, 1.0, 1.0, 1.0, 1.0, 1.0, 1.0, 1.0, 1.0, 1.0, 1.0, 1.0, 1.0, 1.0, 1.0, 1.0, 1.0, 1.0, 1.0, 1.0, 1.0, 1.0, 1.0, 1.0, 1.0, 1.0, 1.0, 1.0, 1.0, 1.0, 1.0, 1.0, 1.0, 1.0, 1.0, 1.0, 1.0, 1.0, 1.0, 1.0, 1.0, 1.0, 1.0, 1.0, 1.0, 1.0, 1.0, 0.9922, 1.0, 1.0, 1.0, 1.0, 1.0, 1.0, 1.0, 0.9882, 1.0, 1.0, 1.0, 0.9843, 1.0, 1.0, 1.0, 1.0, 1.0, 1.0, 1.0, 1.0, 1.0, 1.0, 1.0, 1.0, 1.0, 1.0, 1.0, 0.9961, 1.0, 1.0, 1.0, 0.9255, 1.0, 1.0, 1.0, 0.8353, 1.0, 1.0, 1.0, 1.0, 1.0, 1.0, 1.0, 0.9569, 1.0, 1.0, 1.0, 0.9059, 1.0, 1.0, 1.0, 1.0, 1.0, 1.0, 1.0, 0.9255, 1.0, 1.0, 1.0, 0.003922, 1.0, 1.0, 1.0, 0.0, 1.0, 1.0, 1.0, 1.0, 1.0, 1.0, 1.0, 0.0, 1.0, 1.0, 1.0, 0.0, 1.0, 1.0, 1.0, 0.949, 1.0, 1.0, 1.0, 0.0, 1.0, 1.0, 1.0, 0.0, 1.0, 1.0, 1.0, 0.8353, 1.0, 1.0, 1.0, 0.0, 1.0, 1.0, 1.0, 0.01176, 1.0, 1.0, 1.0, 0.8235, 1.0, 1.0, 1.0, 0.0, 1.0, 1.0, 1.0, 0.0, 1.0, 1.0, 1.0, 0.9373, 1.0, 1.0, 1.0, 0.0, 1.0, 1.0, 1.0, 0.003922, 1.0, 1.0, 1.0, 0.8275, 1.0, 1.0, 1.0, 0.0, 1.0, 1.0, 1.0, 0.03922, 1.0, 1.0, 1.0, 1.0, 1.0, 1.0, 1.0, 0.0, 1.0, 1.0, 1.0, 0.0, 1.0, 1.0, 1.0, 1.0, 1.0, 1.0, 1.0, 1.0, 1.0, 1.0, 1.0, 0.0, 1.0, 1.0, 1.0, 0.9882, 1.0, 1.0, 1.0, 0.01176, 1.0, 1.0, 1.0, 0.0, 1.0, 1.0, 1.0, 1.0, 1.0, 1.0, 1.0, 1.0, 1.0, 1.0, 1.0, 0.0, 1.0, 1.0, 1.0, 0.9882, 1.0, 1.0, 1.0, 1.0, 1.0, 1.0, 1.0, 1.0, 1.0, 1.0, 1.0, 1.0, 1.0, 1.0, 1.0, 1.0, 1.0, 1.0, 1.0, 0.0, 1.0, 1.0, 1.0, 0.9843, 1.0, 1.0, 1.0, 0.9294, 1.0, 1.0, 1.0, 0.0, 1.0, 1.0, 1.0, 0.8627, 1.0, 1.0, 1.0, 0.0, 1.0, 1.0, 1.0, 0.2627, 1.0, 1.0, 1.0, 1.0, 1.0, 1.0, 1.0, 0.0, 1.0, 1.0, 1.0, 0.0, 1.0, 1.0, 1.0, 1.0, 1.0, 1.0, 1.0, 0.007843, 1.0, 1.0, 1.0, 0.04706, 1.0, 1.0, 1.0, 0.9373, 1.0, 1.0, 1.0, 0.9686, 1.0, 1.0, 1.0, 0.01176, 1.0, 1.0, 1.0, 0.9843, 1.0, 1.0, 1.0, 0.0, 1.0, 1.0, 1.0, 1.0, 1.0, 1.0, 1.0, 0.9961, 1.0, 1.0, 1.0, 0.0, 1.0, 1.0, 1.0, 0.0, 1.0, 1.0, 1.0, 0.7176, 1.0, 1.0, 1.0, 0.8431, 1.0, 1.0, 1.0, 0.0, 1.0, 1.0, 1.0, 0.9961, 1.0, 1.0, 1.0, 0.0, 1.0, 1.0, 1.0, 0.0, 1.0, 1.0, 1.0, 0.9725, 1.0, 1.0, 1.0, 0.0, 1.0, 1.0, 1.0, 0.0, 1.0, 1.0, 1.0, 0.9843, 1.0, 1.0, 1.0, 0.0, 1.0, 1.0, 1.0, 0.0, 1.0, 1.0, 1.0, 0.9843, 1.0, 1.0, 1.0, 0.05882, 1.0, 1.0, 1.0, 0.003922, 1.0, 1.0, 1.0, 1.0, 1.0, 1.0, 1.0, 0.0, 1.0, 1.0, 1.0, 0.0, 1.0, 1.0, 1.0, 1.0, 1.0, 1.0, 1.0, 0.02353, 1.0, 1.0, 1.0, 0.0, 1.0, 1.0, 1.0, 0.9608, 1.0, 1.0, 1.0, 0.0, 1.0, 1.0, 1.0, 0.0, 1.0, 1.0, 1.0, 1.0, 1.0, 1.0, 1.0, 0.0, 1.0, 1.0, 1.0, 0.0, 1.0, 1.0, 1.0, 0.9961, 1.0, 1.0, 1.0, 0.2627, 1.0, 1.0, 1.0, 0.003922, 1.0, 1.0, 1.0, 1.0, 1.0, 1.0, 1.0, 1.0, 1.0, 1.0, 1.0, 0.003922, 1.0, 1.0, 1.0, 0.9569, 1.0, 1.0, 1.0, 1.0, 1.0, 1.0, 1.0, 0.0, 1.0, 1.0, 1.0, 0.9059, 1.0, 1.0, 1.0, 0.0, 1.0, 1.0, 1.0, 0.0, 1.0, 1.0, 1.0, 1.0, 1.0, 1.0, 1.0, 0.0, 1.0, 1.0, 1.0, 0.0, 1.0, 1.0, 1.0, 1.0, 1.0, 1.0, 1.0, 1.0, 1.0, 1.0, 1.0, 1.0, 1.0, 1.0, 1.0, 1.0, 1.0, 1.0, 1.0, 0.0, 1.0, 1.0, 1.0, 0.0, 1.0, 1.0, 1.0, 1.0, 1.0, 1.0, 1.0, 0.0, 1.0, 1.0, 1.0, 0.02353, 1.0, 1.0, 1.0, 0.9961, 1.0, 1.0, 1.0, 0.0, 1.0, 1.0, 1.0, 0.0, 1.0, 1.0, 1.0, 1.0, 1.0, 1.0, 1.0, 0.0, 1.0, 1.0, 1.0, 0.0, 1.0, 1.0, 1.0, 1.0, 1.0, 1.0, 1.0, 0.0, 1.0, 1.0, 1.0, 0.0, 1.0, 1.0, 1.0, 0.9882, 1.0, 1.0, 1.0, 0.0, 1.0, 1.0, 1.0, 0.0, 1.0, 1.0, 1.0, 1.0, 1.0, 1.0, 1.0, 0.9804, 1.0, 1.0, 1.0, 0.003922, 1.0, 1.0, 1.0, 0.7176, 1.0, 1.0, 1.0, 0.0, 1.0, 1.0, 1.0, 0.0, 1.0, 1.0, 1.0, 0.9922, 1.0, 1.0, 1.0, 0.04706, 1.0, 1.0, 1.0, 0.0, 1.0, 1.0, 1.0, 1.0, 1.0, 1.0, 1.0, 1.0, 1.0, 1.0, 1.0, 1.0, 1.0, 1.0, 1.0, 0.9725, 1.0, 1.0, 1.0, 1.0, 1.0, 1.0, 1.0, 0.03922, 1.0, 1.0, 1.0, 0.8353, 1.0, 1.0, 1.0, 0.01176, 1.0, 1.0, 1.0, 0.05882, 1.0, 1.0, 1.0, 0.949, 1.0, 1.0, 1.0, 0.003922, 1.0, 1.0, 1.0, 0.007843, 1.0, 1.0, 1.0, 0.9569, 1.0, 1.0, 1.0, 0.0, 1.0, 1.0, 1.0, 0.0, 1.0, 1.0, 1.0, 1.0, 1.0, 1.0, 1.0, 0.007843, 1.0, 1.0, 1.0, 0.003922, 1.0, 1.0, 1.0, 1.0, 1.0, 1.0, 1.0, 0.06275, 1.0, 1.0, 1.0, 0.01176, 1.0, 1.0, 1.0, 1.0, 1.0, 1.0, 1.0, 0.007843, 1.0, 1.0, 1.0, 0.01176])
me_meshid1_name.materials.append(mat_m2pin_warpmain)
me_meshid1_name.use_remesh_preserve_volume = False
me_meshid1_name.use_remesh_preserve_attributes = False
me_meshid1_name.use_mirror_vertex_groups = False
me_meshid1_name.update()

# ---- objects
ob_mesh_1_001 = bpy.data.objects.new('mesh-1.001', me_meshid1_name_002)
ob_mesh_0_001 = bpy.data.objects.new('mesh-0.001', me_meshid0_name_002)
ob_mesh_1 = bpy.data.objects.new('mesh-1', me_meshid1_name)

# ---- transforms, parenting, visibility, modifiers, constraints
ob_mesh_1_001.location = (0.0, 0.0, 0.0)
ob_mesh_1_001.lineart.crease_threshold = 0.0
_vg = ob_mesh_1_001.vertex_groups.new(name='root')
_vg.add([0, 1, 2, 3, 4, 5, 6, 7, 8, 9, 10, 11, 12, 13, 14, 15, 16, 17, 18, 19, 20, 21, 22, 23, 24, 25, 26, 27, 28, 29, 30, 31, 32, 33, 34, 35, 36, 37, 38, 39, 40, 41, 42, 43, 44, 45, 46, 47, 48, 49, 50, 51, 52, 53, 54, 55, 56, 57, 58, 59, 60, 61, 62, 63, 64, 65, 66, 67, 68, 69, 70, 71, 72, 73, 74, 75, 76, 77, 78, 79, 80, 81, 82, 83, 84, 85, 86, 87, 88, 89, 90, 91, 92, 93, 94, 95, 96, 97, 98, 99, 100, 101, 102, 103, 104, 105, 106, 107, 108, 109, 110, 111, 112, 113, 114, 115, 116, 117, 118, 119, 120, 121, 122, 123, 124, 125, 126, 127, 128, 129, 130, 131, 132, 133, 134, 135, 136, 137, 138, 139, 140, 141, 142, 143, 144, 145, 146, 147, 148, 149, 150, 151], 1.0, 'REPLACE')
_m = ob_mesh_1_001.modifiers.new('Armature', 'ARMATURE')
ob_mesh_0_001.location = (0.0, 0.0, 0.0)
ob_mesh_0_001.lineart.crease_threshold = 0.0
_vg = ob_mesh_0_001.vertex_groups.new(name='root')
_vg.add([0, 1, 2, 3, 4, 5, 6, 7, 8, 9, 10, 11, 12, 13, 14, 15, 16, 17, 18, 19, 20, 21, 22, 23], 1.0, 'REPLACE')
_m = ob_mesh_0_001.modifiers.new('Armature', 'ARMATURE')
ob_mesh_1.location = (0.0, 0.0, 0.0)
ob_mesh_1.lineart.crease_threshold = 0.0
_vg = ob_mesh_1.vertex_groups.new(name='root')
_vg.add([0, 1, 2, 3, 4, 5, 6, 7, 8, 9, 10, 11, 12, 13, 14, 15, 16, 17, 18, 19, 20, 21, 22, 23, 24, 25, 26, 27, 28, 29, 30, 31, 32, 33, 34, 35, 36, 37, 38, 39, 40, 41, 42, 43, 44, 45, 46, 47, 48, 49, 50, 51, 52, 53, 54, 55, 56, 57, 58, 59, 60, 61, 62, 63, 64, 65, 66, 67, 68, 69, 70, 71, 72, 73, 74, 75, 76, 77, 78, 79, 80, 81, 82, 83, 84, 85, 86, 87, 88, 89, 90, 91, 92, 93, 94, 95, 96, 97, 98, 99, 100, 101, 102, 103, 104, 105, 106, 107, 108, 109, 110, 111, 112, 113, 114, 115, 116, 117, 118, 119, 120, 121, 122, 123, 124, 125, 126, 127, 128, 129, 130, 131, 132, 133, 134, 135, 136, 137, 138, 139, 140, 141, 142, 143, 144, 145, 146, 147, 148, 149, 150, 151], 1.0, 'REPLACE')
_m = ob_mesh_1.modifiers.new('Armature', 'ARMATURE')

# ---- collection membership
col_collection_1.objects.link(ob_mesh_1_001)
col_collection_1.objects.link(ob_mesh_0_001)
col_collection_1.objects.link(ob_mesh_1)

# ---- scene / render settings (as saved in the file)
scene.frame_start = 1; scene.frame_end = 250; scene.frame_set(0)
scene.render.engine = 'BLENDER_EEVEE_NEXT'
scene.render.resolution_percentage = 50
scene.render.dither_intensity = 0.0
scene.cycles.use_denoising = False
scene.cycles.samples = 128
scene.cycles.sampling_pattern = 'TABULATED_SOBOL'
scene.cycles.use_adaptive_sampling = False
scene.cycles.use_light_tree = False
scene.view_settings.view_transform = 'Standard'
bpy.context.view_layer.update()

# ---- added for rendering (the .blend has no active camera and no usable light): camera, sun
cam_auto = bpy.data.cameras.new('AutoCamera')
cam_auto.lens = 50.0
cam_auto.sensor_width = 36.0
cam_auto.clip_end = 166242.0
ob_auto_camera = bpy.data.objects.new('AutoCamera', cam_auto)
scene.collection.objects.link(ob_auto_camera)
ob_auto_camera.location = (9476.29, -11318.7, 7504.16)
ob_auto_camera.rotation_euler = (1.09748, -7.21219e-08, 0.694738)
scene.camera = ob_auto_camera
light_auto_sun = bpy.data.lights.new('AutoSun', 'SUN')
light_auto_sun.energy = 3.0
light_auto_sun.angle = 0.0523599
ob_auto_sun = bpy.data.objects.new('AutoSun', light_auto_sun)
scene.collection.objects.link(ob_auto_sun)
ob_auto_sun.rotation_euler = (0.872665, 0.174533, 0.523599)
bpy.context.view_layer.update()
